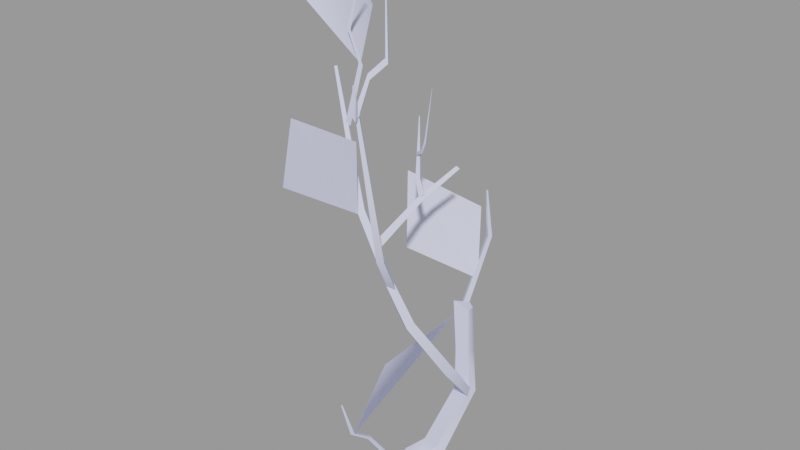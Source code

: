 # Source: shrub_02a.blend  (saved by Blender 2.92.15; exported with 4.5.12 LTS)
import bpy
from mathutils import Matrix  # noqa: F401  (used for matrix-valued properties, if any)

bpy.ops.wm.read_factory_settings(use_empty=True)
scene = bpy.context.scene
scene.name = 'shrub_02a.qc'

# ---- collections
col_shrub_02a = bpy.data.collections.new('shrub_02a'); scene.collection.children.link(col_shrub_02a)

# ---- materials (node trees are filled in below, after node groups)
mat_shrub_01a = bpy.data.materials.new('Shrub_01a')
mat_shrub_01a.use_transparent_shadow = False
mat_shrub_01a.diffuse_color = (0.702, 0.7379, 0.9965, 1.0)

# ---- material node trees

# ---- meshes
me_shrub_02a_reference = bpy.data.meshes.new('shrub_02a_reference')
me_shrub_02a_reference.from_pydata([(1.998, -4.468, 58.41), (1.86, -4.679, 57.69), (1.283, -4.799, 58.43), (-3.209, 1.839, 61.34), (-5.167, 1.618, 53.3), (-5.754, 1.733, 53.31), (-3.632, 1.921, 61.52), (-5.167, 1.681, 65.54), (-4.834, 1.612, 65.55), (-3.038, 1.698, 73.24), (-2.862, 1.68, 73.22), (1.203, 8.636, 50.49), (1.884, 8.678, 57.78), (1.894, 8.717, 57.76), (1.102, 8.224, 50.67), (0.3239, 9.152, 49.0), (0.2465, 8.698, 49.18), (-0.8936, 9.681, 48.27), (-0.9491, 9.178, 48.46), (3.158, 12.29, 46.63), (3.672, 12.35, 46.36), (3.21, 12.75, 45.94), (2.346, -5.431, 58.34), (2.261, -6.01, 62.34), (2.598, -5.802, 62.3), (1.827, -5.718, 58.37), (2.058, 13.95, 25.51), (5.757, 12.56, 19.55), (4.524, 14.02, 24.88), (3.6, 12.62, 18.96), (7.159, 11.24, 14.26), (4.639, 11.18, 13.8), (5.599, 6.16, 6.934), (2.669, 7.152, 6.275), (4.34, 4.131, 5.483), (0.7672, 5.34, 4.68), (3.868, 1.954, 4.778), (0.2575, 3.282, 3.461), (3.607, -4.539, 0.0), (1.058, -0.8759, 2.277), (1.73, -3.369, 0.0), (0.6344, -0.9604, 0.0), (-0.1905, 0.2572, 0.7667), (3.086, -1.701, 2.837), (5.793, -2.129, 0.0), (5.928, 1.367, 3.199), (6.0, 3.895, 3.748), (6.152, 6.836, 5.49), (7.246, 12.56, 13.59), (5.888, 13.79, 19.19), (4.39, 15.26, 24.65), (3.28, 1.76, 0.0), (3.068, 2.552, 0.0), (4.995, 0.1996, 0.0), (5.093, 1.861, 0.9713), (5.553, 2.765, 2.171), (5.092, 5.253, 1.965), (4.964, 7.669, 4.439), (6.029, 13.19, 13.03), (4.876, 14.44, 18.71), (3.331, 15.99, 24.76), (3.036, 5.049, 2.159), (2.302, -5.724, 57.84), (-1.089, -1.856, 43.85), (-2.266, -11.27, 58.9), (-5.37, -10.08, 49.1), (-1.609, -1.384, 53.03), (-1.092, -1.798, 43.87), (-1.612, -1.326, 53.05), (-2.269, -11.22, 58.92), (-5.373, -10.02, 49.12), (-2.927, -1.368, 9.337), (3.164, 12.52, 24.25), (0.9154, 0.7173, 21.3), (-4.845, 8.511, 13.79), (-2.986, -1.335, 9.307), (-4.904, 8.545, 13.76), (3.105, 12.55, 24.22), (1.266, 20.6, 25.79), (1.239, 20.54, 25.78), (-6.555, 14.22, 30.72), (-6.528, 14.29, 30.73), (-7.564, 15.64, 41.73), (-7.538, 15.7, 41.74), (-1.44, 24.65, 34.77), (-1.467, 24.59, 34.76), (-0.09003, 8.967, 45.1), (-1.667, 10.86, 52.59), (-1.636, 10.74, 52.73), (-0.4448, 9.631, 44.62), (1.552, 7.828, 43.77), (1.228, 8.445, 42.92), (-2.984, 1.519, 73.36), (-5.095, 1.329, 65.72), (-3.529, 1.483, 61.69), (-5.585, 1.115, 53.57), (1.543, 7.358, 42.91), (0.8381, 7.283, 43.27), (2.158, -1.505, 40.07), (1.243, -1.62, 40.57), (0.4584, 8.763, 48.82), (-0.9021, 9.337, 47.95), (1.353, 8.23, 50.45), (1.911, 8.676, 57.75), (3.332, -1.046, 63.85), (2.211, -0.2824, 77.4), (2.179, -0.2408, 77.39), (3.544, -1.442, 63.91), (2.553, -3.456, 62.36), (2.307, -3.031, 62.28), (1.693, -4.253, 58.23), (1.981, -4.746, 58.29), (4.523, -5.607, 50.06), (3.998, -5.026, 50.25), (6.302, -5.798, 42.26), (7.065, -6.469, 41.83), (4.515, -1.264, 34.68), (3.852, -0.555, 35.19), (-1.743, 10.7, 52.63), (-0.7308, 8.829, 44.96), (0.9961, 7.411, 43.22), (0.8566, 0.7503, 21.27), (0.8931, 7.918, 42.33), (1.321, -0.7847, 39.33), (-8.577, 3.298, 59.75), (-1.639, -0.9288, 43.21), (-8.858, 3.055, 59.7), (-1.18, -0.2438, 43.66), (3.775, -0.7084, 35.1), (3.316, -1.533, 34.71), (5.437, 0.8165, 29.61), (5.046, -0.1786, 29.04), (8.802, 3.612, 23.92), (8.385, 2.699, 23.01), (4.979, 11.08, 14.05), (5.793, 11.79, 15.04), (-3.635, 1.949, 61.5), (-3.63, 1.894, 61.54), (-11.48, -0.5732, 69.86), (-11.48, -0.5184, 69.82), (-13.16, 7.547, 77.63), (-13.17, 7.602, 77.59), (-8.354, 9.632, 66.07), (10.07, 3.213, 23.61), (7.035, 11.72, 14.29), (6.418, -0.06809, 30.35), (4.478, -1.618, 36.06), (-0.6261, -1.14, 44.31), (-8.409, 2.979, 59.95), (-8.69, 2.736, 59.91), (-1.09, -1.827, 43.86), (4.015, -2.444, 35.66), (6.03, -1.061, 29.78), (9.65, 2.295, 22.71), (6.979, 11.35, 12.94), (-8.35, 9.577, 66.11), (1.441, 15.75, 21.48), (3.785, 13.27, 19.86), (4.41, 13.23, 20.77), (0.7349, 16.49, 21.07), (0.906, 19.92, 26.21), (0.2331, 20.51, 25.89), (0.3708, 24.09, 30.93), (-0.2687, 24.52, 30.7), (-0.0286, 23.81, 38.04), (-0.2675, 23.98, 38.01), (-3.46, -1.565, 9.041), (-3.97, -2.517, 14.26), (-4.15, -2.598, 14.17), (-2.957, -1.351, 9.322), (-1.608, 0.5287, 8.233), (-2.087, 0.4403, 7.75), (1.139, 3.097, 3.671), (0.5771, 3.005, 3.056), (-4.155, -2.428, 14.23), (-3.482, -1.15, 9.345), (-2.107, 0.9122, 8.075), (0.5204, 3.526, 3.506), (0.5822, 24.73, 30.64), (0.03139, 24.06, 38.0), (1.252, 20.57, 25.79), (1.923, 16.41, 20.93), (4.924, 13.61, 20.02), (3.627, -1.614, 34.65), (6.129, -6.783, 41.75), (3.744, -5.785, 50.23), (1.36, -4.787, 58.72), (2.145, -3.319, 62.98), (3.093, -1.403, 64.49), (2.195, -0.2533, 77.49)], [], [(0, 1, 2), (3, 4, 5), (3, 5, 6), (7, 3, 6), (7, 8, 3), (8, 7, 9), (8, 9, 10), (11, 12, 13), (11, 14, 12), (15, 14, 11), (15, 16, 14), (17, 16, 15), (17, 18, 16), (19, 20, 21), (22, 23, 24), (22, 25, 23), (26, 27, 28), (26, 29, 27), (29, 30, 27), (29, 31, 30), (31, 32, 30), (31, 33, 32), (33, 34, 32), (33, 35, 34), (35, 36, 34), (35, 37, 36), (38, 39, 40), (41, 40, 39), (41, 39, 42), (42, 39, 37), (37, 39, 43), (37, 43, 36), (36, 43, 44), (36, 44, 45), (36, 45, 46), (36, 46, 34), (46, 32, 34), (46, 47, 32), (30, 32, 47), (30, 47, 48), (48, 27, 30), (48, 49, 27), (49, 28, 27), (49, 50, 28), (38, 43, 39), (38, 44, 43), (41, 42, 51), (37, 51, 42), (37, 52, 51), (52, 53, 51), (52, 54, 53), (54, 44, 53), (54, 45, 44), (54, 55, 45), (46, 45, 55), (46, 55, 56), (56, 47, 46), (56, 57, 47), (48, 47, 57), (48, 57, 58), (58, 49, 48), (58, 59, 49), (59, 50, 49), (59, 60, 50), (56, 61, 57), (54, 56, 55), (54, 52, 56), (56, 52, 61), (37, 61, 52), (37, 35, 61), (57, 61, 35), (57, 35, 33), (58, 57, 33), (58, 33, 31), (59, 58, 31), (59, 31, 29), (60, 59, 29), (60, 29, 26), (62, 22, 24), (62, 0, 22), (62, 1, 0), (62, 2, 1), (62, 25, 2), (63, 64, 65), (63, 66, 64), (67, 66, 63), (67, 68, 66), (68, 64, 66), (68, 69, 64), (67, 63, 65), (67, 65, 70), (70, 65, 64), (70, 64, 69), (67, 70, 69), (67, 69, 68), (71, 72, 73), (71, 74, 72), (75, 74, 71), (75, 76, 74), (76, 72, 74), (76, 77, 72), (78, 79, 80), (78, 80, 81), (81, 80, 82), (81, 82, 83), (78, 81, 83), (78, 83, 84), (79, 82, 80), (79, 85, 82), (78, 85, 79), (78, 84, 85), (84, 82, 85), (84, 83, 82), (86, 87, 88), (86, 89, 87), (90, 89, 86), (90, 91, 89), (10, 92, 93), (10, 93, 8), (94, 8, 93), (94, 3, 8), (94, 4, 3), (94, 95, 4), (19, 96, 20), (19, 97, 96), (97, 98, 96), (97, 99, 98), (100, 101, 17), (100, 17, 15), (102, 100, 15), (102, 15, 11), (11, 103, 102), (11, 13, 103), (104, 105, 106), (104, 106, 107), (104, 107, 108), (104, 108, 109), (108, 110, 109), (108, 111, 110), (110, 111, 112), (110, 112, 113), (114, 113, 112), (114, 112, 115), (114, 115, 116), (114, 116, 117), (7, 92, 9), (7, 93, 92), (7, 94, 93), (7, 6, 94), (5, 94, 6), (5, 95, 94), (89, 118, 87), (89, 119, 118), (119, 89, 91), (119, 91, 120), (75, 71, 73), (75, 73, 121), (121, 73, 72), (121, 72, 77), (75, 121, 77), (75, 77, 76), (0, 25, 22), (0, 2, 25), (60, 28, 50), (60, 26, 28), (25, 24, 23), (25, 62, 24), (20, 122, 21), (20, 96, 122), (98, 122, 96), (98, 123, 122), (124, 125, 126), (124, 127, 125), (128, 125, 127), (128, 129, 125), (130, 129, 128), (130, 131, 129), (132, 131, 130), (132, 133, 131), (132, 134, 133), (132, 135, 134), (21, 97, 19), (21, 122, 97), (97, 122, 123), (97, 123, 99), (136, 137, 138), (136, 138, 139), (139, 138, 140), (139, 140, 141), (136, 139, 141), (136, 141, 142), (143, 144, 135), (143, 135, 132), (130, 143, 132), (130, 145, 143), (146, 145, 130), (146, 130, 128), (128, 147, 146), (128, 127, 147), (148, 147, 127), (148, 127, 124), (149, 147, 148), (149, 150, 147), (147, 150, 151), (147, 151, 146), (146, 151, 152), (146, 152, 145), (145, 152, 153), (145, 153, 143), (144, 143, 153), (144, 153, 154), (86, 88, 118), (86, 118, 119), (119, 90, 86), (119, 120, 90), (142, 141, 140), (142, 140, 155), (136, 142, 155), (136, 155, 137), (137, 155, 140), (137, 140, 138), (156, 157, 158), (156, 159, 157), (159, 156, 160), (159, 160, 161), (162, 161, 160), (162, 163, 161), (164, 163, 162), (164, 165, 163), (166, 167, 168), (166, 169, 167), (166, 170, 169), (166, 171, 170), (171, 172, 170), (171, 173, 172), (166, 168, 174), (166, 174, 175), (175, 171, 166), (175, 176, 171), (176, 173, 171), (176, 177, 173), (178, 179, 164), (178, 164, 162), (178, 162, 160), (178, 160, 180), (156, 180, 160), (156, 181, 180), (181, 156, 158), (181, 158, 182), (178, 165, 179), (178, 163, 165), (163, 178, 180), (163, 180, 161), (181, 161, 180), (181, 159, 161), (159, 181, 182), (159, 182, 157), (174, 167, 169), (174, 169, 175), (170, 175, 169), (170, 176, 175), (172, 176, 170), (172, 177, 176), (100, 18, 101), (100, 16, 18), (102, 16, 100), (102, 14, 16), (14, 102, 103), (14, 103, 12), (115, 183, 116), (115, 184, 183), (115, 185, 184), (115, 112, 185), (111, 185, 112), (111, 186, 185), (186, 111, 108), (186, 108, 187), (187, 108, 107), (187, 107, 188), (189, 188, 107), (106, 189, 107), (126, 150, 149), (126, 125, 150), (150, 125, 129), (150, 129, 151), (151, 129, 131), (151, 131, 152), (152, 131, 133), (152, 133, 153), (134, 153, 133), (134, 154, 153), (189, 105, 188), (105, 104, 188), (104, 187, 188), (104, 109, 187), (109, 186, 187), (109, 110, 186), (110, 185, 186), (110, 113, 185), (114, 185, 113), (114, 184, 185), (117, 184, 114), (117, 183, 184)])
me_shrub_02a_reference.polygons.foreach_set('use_smooth', [True] * 303)
_k = set([(0, 1), (0, 2), (0, 22), (1, 2), (1, 62), (2, 25), (3, 4), (3, 5), (3, 8), (4, 94), (5, 6), (6, 7), (7, 9), (8, 10), (11, 13), (11, 15), (11, 103), (12, 14), (14, 16), (15, 17), (16, 18), (17, 100), (19, 20), (19, 21), (19, 97), (20, 21), (20, 96), (21, 122), (22, 24), (22, 25), (23, 24), (23, 25), (24, 62), (25, 62), (26, 28), (26, 29), (26, 60), (27, 28), (27, 30), (28, 50), (29, 31), (30, 32), (31, 33), (32, 34), (33, 35), (35, 37), (37, 42), (38, 39), (38, 43), (41, 42), (43, 44), (44, 45), (45, 46), (46, 47), (47, 48), (48, 49), (50, 60), (56, 57), (57, 58), (58, 59), (59, 60), (63, 65), (63, 67), (64, 65), (64, 69), (67, 68), (68, 69), (71, 73), (71, 75), (72, 73), (72, 77), (75, 76), (76, 77), (78, 79), (78, 84), (79, 80), (80, 82), (82, 83), (83, 84), (86, 88), (86, 90), (86, 118), (87, 89), (89, 91), (90, 119), (92, 93), (93, 94), (94, 95), (96, 98), (97, 98), (97, 99), (100, 101), (100, 102), (102, 103), (104, 105), (104, 106), (104, 109), (105, 188), (106, 107), (107, 108), (107, 189), (108, 111), (109, 110), (110, 113), (111, 112), (112, 115), (113, 114), (114, 117), (115, 116), (118, 119), (119, 120), (122, 123), (124, 125), (124, 127), (125, 126), (125, 129), (126, 150), (127, 128), (127, 148), (128, 130), (129, 131), (130, 132), (131, 133), (132, 134), (132, 135), (133, 134), (135, 143), (136, 137), (136, 142), (137, 138), (138, 140), (140, 141), (141, 142), (143, 144), (143, 145), (144, 153), (145, 146), (146, 147), (147, 148), (147, 149), (149, 150), (150, 151), (151, 152), (152, 153), (153, 154), (156, 158), (156, 160), (157, 159), (159, 161), (160, 162), (161, 163), (162, 164), (163, 165), (164, 178), (166, 168), (166, 171), (166, 174), (167, 169), (169, 170), (170, 172), (171, 172), (171, 173), (173, 176), (174, 175), (175, 176), (176, 177), (178, 179), (178, 180), (180, 181), (181, 182), (183, 184), (184, 185), (185, 186), (186, 187), (187, 188), (188, 189)])
me_shrub_02a_reference.attributes.new('sharp_edge', 'BOOLEAN', 'EDGE').data.foreach_set('value', [ (min(e.vertices), max(e.vertices)) in _k for e in me_shrub_02a_reference.edges])
_uv = me_shrub_02a_reference.uv_layers.new(name='UVMap')
_uv.uv.foreach_set('vector', [0.2409, 0.4155, 0.2409, 0.4155, 0.241, 0.4155, 0.2412, 0.4154, 0.2413, 0.4155, 0.2413, 0.4155, 0.2412, 0.4154, 0.2413, 0.4155, 0.2412, 0.4154, 0.2413, 0.4154, 0.2412, 0.4154, 0.2412, 0.4154, 0.2413, 0.4154, 0.2413, 0.4154, 0.2412, 0.4154, 0.2413, 0.4154, 0.2413, 0.4154, 0.2412, 0.4153, 0.2413, 0.4154, 0.2412, 0.4153, 0.2412, 0.4153, 0.241, 0.4156, 0.2409, 0.4155, 0.2409, 0.4155, 0.241, 0.4156, 0.241, 0.4156, 0.2409, 0.4155, 0.241, 0.4156, 0.241, 0.4156, 0.241, 0.4156, 0.241, 0.4156, 0.241, 0.4156, 0.241, 0.4156, 0.2411, 0.4156, 0.241, 0.4156, 0.241, 0.4156, 0.2411, 0.4156, 0.2411, 0.4156, 0.241, 0.4156, 0.2409, 0.4156, 0.2408, 0.4156, 0.2409, 0.4156, 0.2409, 0.4155, 0.2409, 0.4154, 0.2409, 0.4154, 0.2409, 0.4155, 0.2409, 0.4155, 0.2409, 0.4154, 0.2409, 0.4159, 0.2407, 0.416, 0.2408, 0.4159, 0.2409, 0.4159, 0.2408, 0.416, 0.2407, 0.416, 0.2408, 0.416, 0.2407, 0.416, 0.2407, 0.416, 0.2408, 0.416, 0.2408, 0.416, 0.2407, 0.416, 0.2408, 0.416, 0.2407, 0.4161, 0.2407, 0.416, 0.2408, 0.416, 0.2409, 0.4161, 0.2407, 0.4161, 0.2409, 0.4161, 0.2408, 0.4161, 0.2407, 0.4161, 0.2409, 0.4161, 0.241, 0.4162, 0.2408, 0.4161, 0.241, 0.4162, 0.2408, 0.4162, 0.2408, 0.4161, 0.241, 0.4162, 0.241, 0.4162, 0.2408, 0.4162, 0.2408, 0.4162, 0.241, 0.4162, 0.2409, 0.4162, 0.241, 0.4162, 0.2409, 0.4162, 0.241, 0.4162, 0.241, 0.4162, 0.241, 0.4162, 0.241, 0.4162, 0.241, 0.4162, 0.241, 0.4162, 0.241, 0.4162, 0.241, 0.4162, 0.241, 0.4162, 0.2409, 0.4162, 0.241, 0.4162, 0.2409, 0.4162, 0.2408, 0.4162, 0.2408, 0.4162, 0.2409, 0.4162, 0.2407, 0.4162, 0.2408, 0.4162, 0.2407, 0.4162, 0.2407, 0.4162, 0.2408, 0.4162, 0.2407, 0.4162, 0.2407, 0.4162, 0.2408, 0.4162, 0.2407, 0.4162, 0.2408, 0.4161, 0.2407, 0.4162, 0.2407, 0.4161, 0.2408, 0.4161, 0.2407, 0.4162, 0.2407, 0.4161, 0.2407, 0.4161, 0.2407, 0.416, 0.2407, 0.4161, 0.2407, 0.4161, 0.2407, 0.416, 0.2407, 0.4161, 0.2407, 0.416, 0.2407, 0.416, 0.2407, 0.416, 0.2407, 0.416, 0.2407, 0.416, 0.2407, 0.416, 0.2407, 0.416, 0.2407, 0.416, 0.2408, 0.4159, 0.2407, 0.416, 0.2407, 0.416, 0.2408, 0.4159, 0.2408, 0.4159, 0.2408, 0.4162, 0.2409, 0.4162, 0.241, 0.4162, 0.2408, 0.4162, 0.2407, 0.4162, 0.2409, 0.4162, 0.241, 0.4162, 0.241, 0.4162, 0.2409, 0.4162, 0.241, 0.4162, 0.2409, 0.4162, 0.241, 0.4162, 0.241, 0.4162, 0.2409, 0.4162, 0.2409, 0.4162, 0.2409, 0.4162, 0.2408, 0.4162, 0.2409, 0.4162, 0.2409, 0.4162, 0.2408, 0.4162, 0.2408, 0.4162, 0.2408, 0.4162, 0.2407, 0.4162, 0.2408, 0.4162, 0.2408, 0.4162, 0.2407, 0.4162, 0.2407, 0.4162, 0.2408, 0.4162, 0.2407, 0.4162, 0.2407, 0.4162, 0.2407, 0.4162, 0.2407, 0.4162, 0.2407, 0.4162, 0.2407, 0.4162, 0.2407, 0.4162, 0.2408, 0.4162, 0.2408, 0.4162, 0.2407, 0.4161, 0.2407, 0.4162, 0.2408, 0.4162, 0.2408, 0.4162, 0.2407, 0.4161, 0.2407, 0.416, 0.2407, 0.4161, 0.2408, 0.4162, 0.2407, 0.416, 0.2408, 0.4162, 0.2407, 0.416, 0.2407, 0.416, 0.2407, 0.416, 0.2407, 0.416, 0.2407, 0.416, 0.2408, 0.416, 0.2407, 0.416, 0.2408, 0.416, 0.2408, 0.4159, 0.2407, 0.416, 0.2408, 0.416, 0.2409, 0.4159, 0.2408, 0.4159, 0.2408, 0.4162, 0.2409, 0.4162, 0.2408, 0.4162, 0.2408, 0.4162, 0.2408, 0.4162, 0.2407, 0.4162, 0.2408, 0.4162, 0.2409, 0.4162, 0.2408, 0.4162, 0.2408, 0.4162, 0.2409, 0.4162, 0.2409, 0.4162, 0.241, 0.4162, 0.2409, 0.4162, 0.2409, 0.4162, 0.241, 0.4162, 0.241, 0.4162, 0.2409, 0.4162, 0.2408, 0.4162, 0.2409, 0.4162, 0.241, 0.4162, 0.2408, 0.4162, 0.241, 0.4162, 0.2409, 0.4161, 0.2407, 0.416, 0.2408, 0.4162, 0.2409, 0.4161, 0.2407, 0.416, 0.2409, 0.4161, 0.2408, 0.416, 0.2408, 0.416, 0.2407, 0.416, 0.2408, 0.416, 0.2408, 0.416, 0.2408, 0.416, 0.2408, 0.416, 0.2409, 0.4159, 0.2408, 0.416, 0.2408, 0.416, 0.2409, 0.4159, 0.2408, 0.416, 0.2409, 0.4159, 0.2409, 0.4155, 0.2409, 0.4155, 0.2409, 0.4154, 0.2409, 0.4155, 0.2409, 0.4155, 0.2409, 0.4155, 0.2409, 0.4155, 0.2409, 0.4155, 0.2409, 0.4155, 0.2409, 0.4155, 0.241, 0.4155, 0.2409, 0.4155, 0.2409, 0.4155, 0.2409, 0.4155, 0.241, 0.4155, 0.5656, 0.3342, 0.5475, 0.5558, 0.5057, 0.4383, 0.5656, 0.3342, 0.6167, 0.4543, 0.5475, 0.5558, 0.5655, 0.3341, 0.6167, 0.4543, 0.5656, 0.3342, 0.5655, 0.3341, 0.6166, 0.4543, 0.6167, 0.4543, 0.6166, 0.4543, 0.5475, 0.5558, 0.6167, 0.4543, 0.6166, 0.4543, 0.5474, 0.5557, 0.5475, 0.5558, 0.5655, 0.3341, 0.5656, 0.3342, 0.5057, 0.4383, 0.5655, 0.3341, 0.5057, 0.4383, 0.5056, 0.4383, 0.5056, 0.4383, 0.5057, 0.4383, 0.5475, 0.5558, 0.5056, 0.4383, 0.5475, 0.5558, 0.5474, 0.5557, 0.5655, 0.3341, 0.5056, 0.4383, 0.5474, 0.5557, 0.5655, 0.3341, 0.5474, 0.5557, 0.6166, 0.4543, 0.6709, 0.5826, 0.689, 0.8042, 0.7412, 0.6867, 0.6709, 0.5826, 0.6198, 0.7027, 0.689, 0.8042, 0.671, 0.5825, 0.6198, 0.7027, 0.6709, 0.5826, 0.671, 0.5825, 0.6199, 0.7027, 0.6198, 0.7027, 0.6199, 0.7027, 0.689, 0.8042, 0.6198, 0.7027, 0.6199, 0.7027, 0.6891, 0.8042, 0.689, 0.8042, 0.671, 0.774, 0.6709, 0.7741, 0.7412, 0.8782, 0.671, 0.774, 0.7412, 0.8782, 0.7412, 0.8782, 0.7412, 0.8782, 0.7412, 0.8782, 0.689, 0.9957, 0.7412, 0.8782, 0.689, 0.9957, 0.6891, 0.9956, 0.671, 0.774, 0.7412, 0.8782, 0.6891, 0.9956, 0.671, 0.774, 0.6891, 0.9956, 0.6199, 0.8942, 0.6709, 0.7741, 0.689, 0.9957, 0.7412, 0.8782, 0.6709, 0.7741, 0.6198, 0.8942, 0.689, 0.9957, 0.671, 0.774, 0.6198, 0.8942, 0.6709, 0.7741, 0.671, 0.774, 0.6199, 0.8942, 0.6198, 0.8942, 0.6199, 0.8942, 0.689, 0.9957, 0.6198, 0.8942, 0.6199, 0.8942, 0.6891, 0.9956, 0.689, 0.9957, 0.241, 0.4156, 0.2411, 0.4155, 0.2411, 0.4155, 0.241, 0.4156, 0.2411, 0.4156, 0.2411, 0.4155, 0.241, 0.4157, 0.2411, 0.4156, 0.241, 0.4156, 0.241, 0.4157, 0.241, 0.4157, 0.2411, 0.4156, 0.2412, 0.4153, 0.2412, 0.4153, 0.2413, 0.4154, 0.2412, 0.4153, 0.2413, 0.4154, 0.2413, 0.4154, 0.2412, 0.4154, 0.2413, 0.4154, 0.2413, 0.4154, 0.2412, 0.4154, 0.2412, 0.4154, 0.2413, 0.4154, 0.2412, 0.4154, 0.2413, 0.4155, 0.2412, 0.4154, 0.2412, 0.4154, 0.2413, 0.4155, 0.2413, 0.4155, 0.2409, 0.4156, 0.241, 0.4157, 0.2408, 0.4156, 0.2409, 0.4156, 0.241, 0.4157, 0.241, 0.4157, 0.241, 0.4157, 0.2409, 0.4157, 0.241, 0.4157, 0.241, 0.4157, 0.241, 0.4157, 0.2409, 0.4157, 0.241, 0.4156, 0.2411, 0.4156, 0.2411, 0.4156, 0.241, 0.4156, 0.2411, 0.4156, 0.241, 0.4156, 0.241, 0.4156, 0.241, 0.4156, 0.241, 0.4156, 0.241, 0.4156, 0.241, 0.4156, 0.241, 0.4156, 0.241, 0.4156, 0.2409, 0.4155, 0.241, 0.4156, 0.241, 0.4156, 0.2409, 0.4155, 0.2409, 0.4155, 0.2409, 0.4154, 0.2409, 0.4152, 0.2409, 0.4152, 0.2409, 0.4154, 0.2409, 0.4152, 0.2409, 0.4154, 0.2409, 0.4154, 0.2409, 0.4154, 0.2409, 0.4154, 0.2409, 0.4154, 0.2409, 0.4154, 0.2409, 0.4154, 0.2409, 0.4154, 0.2409, 0.4155, 0.2409, 0.4154, 0.2409, 0.4154, 0.2409, 0.4155, 0.2409, 0.4155, 0.2409, 0.4155, 0.2409, 0.4155, 0.2408, 0.4156, 0.2409, 0.4155, 0.2408, 0.4156, 0.2408, 0.4156, 0.2407, 0.4157, 0.2408, 0.4156, 0.2408, 0.4156, 0.2407, 0.4157, 0.2408, 0.4156, 0.2407, 0.4157, 0.2407, 0.4157, 0.2407, 0.4157, 0.2408, 0.4158, 0.2407, 0.4157, 0.2408, 0.4158, 0.2408, 0.4158, 0.2413, 0.4154, 0.2412, 0.4153, 0.2412, 0.4153, 0.2413, 0.4154, 0.2413, 0.4154, 0.2412, 0.4153, 0.2413, 0.4154, 0.2412, 0.4154, 0.2413, 0.4154, 0.2413, 0.4154, 0.2412, 0.4154, 0.2412, 0.4154, 0.2413, 0.4155, 0.2412, 0.4154, 0.2412, 0.4154, 0.2413, 0.4155, 0.2413, 0.4155, 0.2412, 0.4154, 0.2411, 0.4156, 0.2411, 0.4155, 0.2411, 0.4155, 0.2411, 0.4156, 0.2411, 0.4156, 0.2411, 0.4155, 0.2411, 0.4156, 0.2411, 0.4156, 0.241, 0.4157, 0.2411, 0.4156, 0.241, 0.4157, 0.241, 0.4157, 0.671, 0.5825, 0.6709, 0.5826, 0.7412, 0.6867, 0.671, 0.5825, 0.7412, 0.6867, 0.7412, 0.6867, 0.7412, 0.6867, 0.7412, 0.6867, 0.689, 0.8042, 0.7412, 0.6867, 0.689, 0.8042, 0.6891, 0.8042, 0.671, 0.5825, 0.7412, 0.6867, 0.6891, 0.8042, 0.671, 0.5825, 0.6891, 0.8042, 0.6199, 0.7027, 0.2409, 0.4155, 0.2409, 0.4155, 0.2409, 0.4155, 0.2409, 0.4155, 0.241, 0.4155, 0.2409, 0.4155, 0.2409, 0.4159, 0.2408, 0.4159, 0.2408, 0.4159, 0.2409, 0.4159, 0.2409, 0.4159, 0.2408, 0.4159, 0.2409, 0.4155, 0.2409, 0.4154, 0.2409, 0.4154, 0.2409, 0.4155, 0.2409, 0.4155, 0.2409, 0.4154, 0.2408, 0.4156, 0.241, 0.4157, 0.2409, 0.4156, 0.2408, 0.4156, 0.241, 0.4157, 0.241, 0.4157, 0.2409, 0.4157, 0.241, 0.4157, 0.241, 0.4157, 0.2409, 0.4157, 0.241, 0.4157, 0.241, 0.4157, 0.2415, 0.4154, 0.2411, 0.4157, 0.2415, 0.4154, 0.2415, 0.4154, 0.2411, 0.4157, 0.2411, 0.4157, 0.2408, 0.4158, 0.2411, 0.4157, 0.2411, 0.4157, 0.2408, 0.4158, 0.2409, 0.4158, 0.2411, 0.4157, 0.2408, 0.4158, 0.2409, 0.4158, 0.2408, 0.4158, 0.2408, 0.4158, 0.2408, 0.4158, 0.2409, 0.4158, 0.2406, 0.4159, 0.2408, 0.4158, 0.2408, 0.4158, 0.2406, 0.4159, 0.2406, 0.4159, 0.2408, 0.4158, 0.2406, 0.4159, 0.2408, 0.416, 0.2406, 0.4159, 0.2406, 0.4159, 0.2407, 0.416, 0.2408, 0.416, 0.2409, 0.4156, 0.241, 0.4157, 0.2409, 0.4156, 0.2409, 0.4156, 0.241, 0.4157, 0.241, 0.4157, 0.241, 0.4157, 0.241, 0.4157, 0.241, 0.4157, 0.241, 0.4157, 0.241, 0.4157, 0.241, 0.4157, 0.7691, 0.7714, 0.769, 0.7715, 0.8393, 0.8756, 0.7691, 0.7714, 0.8393, 0.8756, 0.8394, 0.8756, 0.8394, 0.8756, 0.8393, 0.8756, 0.7872, 0.9931, 0.8394, 0.8756, 0.7872, 0.9931, 0.7873, 0.9931, 0.7691, 0.7714, 0.8394, 0.8756, 0.7873, 0.9931, 0.7691, 0.7714, 0.7873, 0.9931, 0.7181, 0.8916, 0.2405, 0.4159, 0.2407, 0.416, 0.2407, 0.416, 0.2405, 0.4159, 0.2407, 0.416, 0.2406, 0.4159, 0.2408, 0.4158, 0.2405, 0.4159, 0.2406, 0.4159, 0.2408, 0.4158, 0.2407, 0.4158, 0.2405, 0.4159, 0.2408, 0.4157, 0.2407, 0.4158, 0.2408, 0.4158, 0.2408, 0.4157, 0.2408, 0.4158, 0.2408, 0.4158, 0.2408, 0.4158, 0.2411, 0.4156, 0.2408, 0.4157, 0.2408, 0.4158, 0.2411, 0.4157, 0.2411, 0.4156, 0.2415, 0.4154, 0.2411, 0.4156, 0.2411, 0.4157, 0.2415, 0.4154, 0.2411, 0.4157, 0.2415, 0.4154, 0.2415, 0.4154, 0.2411, 0.4156, 0.2415, 0.4154, 0.2415, 0.4154, 0.2411, 0.4157, 0.2411, 0.4156, 0.2411, 0.4156, 0.2411, 0.4157, 0.2408, 0.4158, 0.2411, 0.4156, 0.2408, 0.4158, 0.2408, 0.4157, 0.2408, 0.4157, 0.2408, 0.4158, 0.2407, 0.4158, 0.2408, 0.4157, 0.2407, 0.4158, 0.2407, 0.4158, 0.2407, 0.4158, 0.2407, 0.4158, 0.2405, 0.4159, 0.2407, 0.4158, 0.2405, 0.4159, 0.2405, 0.4159, 0.2407, 0.416, 0.2405, 0.4159, 0.2405, 0.4159, 0.2407, 0.416, 0.2405, 0.4159, 0.2407, 0.416, 0.241, 0.4156, 0.2411, 0.4155, 0.2411, 0.4155, 0.241, 0.4156, 0.2411, 0.4155, 0.2411, 0.4156, 0.2411, 0.4156, 0.241, 0.4157, 0.241, 0.4156, 0.2411, 0.4156, 0.241, 0.4157, 0.241, 0.4157, 0.7181, 0.8916, 0.7873, 0.9931, 0.7872, 0.9931, 0.7181, 0.8916, 0.7872, 0.9931, 0.718, 0.8916, 0.7691, 0.7714, 0.7181, 0.8916, 0.718, 0.8916, 0.7691, 0.7714, 0.718, 0.8916, 0.769, 0.7715, 0.769, 0.7715, 0.718, 0.8916, 0.7872, 0.9931, 0.769, 0.7715, 0.7872, 0.9931, 0.8393, 0.8756, 0.241, 0.4159, 0.2408, 0.416, 0.2408, 0.4159, 0.241, 0.4159, 0.241, 0.4159, 0.2408, 0.416, 0.241, 0.4159, 0.241, 0.4159, 0.241, 0.4159, 0.241, 0.4159, 0.241, 0.4159, 0.241, 0.4159, 0.241, 0.4158, 0.241, 0.4159, 0.241, 0.4159, 0.241, 0.4158, 0.2411, 0.4158, 0.241, 0.4159, 0.241, 0.4157, 0.2411, 0.4158, 0.241, 0.4158, 0.241, 0.4157, 0.2411, 0.4157, 0.2411, 0.4158, 0.2412, 0.4161, 0.2412, 0.416, 0.2413, 0.416, 0.2412, 0.4161, 0.2412, 0.4161, 0.2412, 0.416, 0.2412, 0.4161, 0.2411, 0.4161, 0.2412, 0.4161, 0.2412, 0.4161, 0.2411, 0.4161, 0.2411, 0.4161, 0.2411, 0.4161, 0.241, 0.4162, 0.2411, 0.4161, 0.2411, 0.4161, 0.241, 0.4162, 0.241, 0.4162, 0.2412, 0.4161, 0.2413, 0.416, 0.2413, 0.416, 0.2412, 0.4161, 0.2413, 0.416, 0.2412, 0.4161, 0.2412, 0.4161, 0.2411, 0.4161, 0.2412, 0.4161, 0.2412, 0.4161, 0.2411, 0.4161, 0.2411, 0.4161, 0.2411, 0.4161, 0.241, 0.4162, 0.2411, 0.4161, 0.2411, 0.4161, 0.241, 0.4162, 0.241, 0.4162, 0.241, 0.4158, 0.241, 0.4157, 0.241, 0.4157, 0.241, 0.4158, 0.241, 0.4157, 0.241, 0.4158, 0.241, 0.4158, 0.241, 0.4158, 0.241, 0.4159, 0.241, 0.4158, 0.241, 0.4159, 0.241, 0.4159, 0.241, 0.4159, 0.241, 0.4159, 0.241, 0.4159, 0.241, 0.4159, 0.2409, 0.4159, 0.241, 0.4159, 0.2409, 0.4159, 0.241, 0.4159, 0.2408, 0.4159, 0.2409, 0.4159, 0.2408, 0.4159, 0.2408, 0.416, 0.241, 0.4158, 0.2411, 0.4157, 0.241, 0.4157, 0.241, 0.4158, 0.2411, 0.4158, 0.2411, 0.4157, 0.2411, 0.4158, 0.241, 0.4158, 0.241, 0.4159, 0.2411, 0.4158, 0.241, 0.4159, 0.241, 0.4159, 0.2409, 0.4159, 0.241, 0.4159, 0.241, 0.4159, 0.2409, 0.4159, 0.241, 0.4159, 0.241, 0.4159, 0.241, 0.4159, 0.2409, 0.4159, 0.2408, 0.416, 0.241, 0.4159, 0.2408, 0.416, 0.2408, 0.416, 0.2413, 0.416, 0.2412, 0.416, 0.2412, 0.4161, 0.2413, 0.416, 0.2412, 0.4161, 0.2412, 0.4161, 0.2411, 0.4161, 0.2412, 0.4161, 0.2412, 0.4161, 0.2411, 0.4161, 0.2411, 0.4161, 0.2412, 0.4161, 0.241, 0.4162, 0.2411, 0.4161, 0.2411, 0.4161, 0.241, 0.4162, 0.241, 0.4162, 0.2411, 0.4161, 0.241, 0.4156, 0.2411, 0.4156, 0.2411, 0.4156, 0.241, 0.4156, 0.241, 0.4156, 0.2411, 0.4156, 0.241, 0.4156, 0.241, 0.4156, 0.241, 0.4156, 0.241, 0.4156, 0.241, 0.4156, 0.241, 0.4156, 0.241, 0.4156, 0.241, 0.4156, 0.2409, 0.4155, 0.241, 0.4156, 0.2409, 0.4155, 0.2409, 0.4155, 0.2407, 0.4157, 0.2408, 0.4158, 0.2408, 0.4158, 0.2407, 0.4157, 0.2407, 0.4157, 0.2408, 0.4158, 0.2407, 0.4157, 0.2408, 0.4156, 0.2407, 0.4157, 0.2407, 0.4157, 0.2408, 0.4156, 0.2408, 0.4156, 0.2409, 0.4155, 0.2408, 0.4156, 0.2408, 0.4156, 0.2409, 0.4155, 0.241, 0.4155, 0.2408, 0.4156, 0.241, 0.4155, 0.2409, 0.4155, 0.2409, 0.4154, 0.241, 0.4155, 0.2409, 0.4154, 0.2409, 0.4154, 0.2409, 0.4154, 0.2409, 0.4154, 0.2409, 0.4154, 0.2409, 0.4154, 0.2409, 0.4154, 0.2409, 0.4154, 0.2409, 0.4152, 0.2409, 0.4154, 0.2409, 0.4154, 0.2409, 0.4152, 0.2409, 0.4152, 0.2409, 0.4154, 0.2415, 0.4154, 0.2411, 0.4157, 0.2415, 0.4154, 0.2415, 0.4154, 0.2411, 0.4157, 0.2411, 0.4157, 0.2411, 0.4157, 0.2411, 0.4157, 0.2409, 0.4158, 0.2411, 0.4157, 0.2409, 0.4158, 0.2408, 0.4158, 0.2408, 0.4158, 0.2409, 0.4158, 0.2408, 0.4158, 0.2408, 0.4158, 0.2408, 0.4158, 0.2407, 0.4158, 0.2407, 0.4158, 0.2408, 0.4158, 0.2406, 0.4159, 0.2407, 0.4158, 0.2406, 0.4159, 0.2405, 0.4159, 0.2408, 0.416, 0.2405, 0.4159, 0.2406, 0.4159, 0.2408, 0.416, 0.2407, 0.416, 0.2405, 0.4159, 0.2409, 0.4152, 0.2409, 0.4152, 0.2409, 0.4154, 0.2409, 0.4152, 0.2409, 0.4154, 0.2409, 0.4154, 0.2409, 0.4154, 0.2409, 0.4154, 0.2409, 0.4154, 0.2409, 0.4154, 0.2409, 0.4154, 0.2409, 0.4154, 0.2409, 0.4154, 0.241, 0.4155, 0.2409, 0.4154, 0.2409, 0.4154, 0.2409, 0.4155, 0.241, 0.4155, 0.2409, 0.4155, 0.2408, 0.4156, 0.241, 0.4155, 0.2409, 0.4155, 0.2408, 0.4156, 0.2408, 0.4156, 0.2407, 0.4157, 0.2408, 0.4156, 0.2408, 0.4156, 0.2407, 0.4157, 0.2407, 0.4157, 0.2408, 0.4156, 0.2408, 0.4158, 0.2407, 0.4157, 0.2407, 0.4157, 0.2408, 0.4158, 0.2408, 0.4158, 0.2407, 0.4157])
_uv.active_render = True
_uv = me_shrub_02a_reference.uv_layers.new(name='lightmap')
_uv.uv.foreach_set('vector', [0.9157, 0.7629, 0.9048, 0.7629, 0.9157, 0.752, 0.4464, 0.9434, 0.6657, 0.9434, 0.6657, 0.9326, 0.7768, 0.9296, 0.5576, 0.9296, 0.7768, 0.9187, 0.6677, 0.998, 0.7758, 0.9871, 0.6677, 0.9871, 0.9742, 0.3323, 0.9851, 0.3323, 0.9851, 0.2242, 0.2212, 0.9434, 0.2212, 0.9326, 0.002002, 0.9434, 0.002002, 0.9573, 0.2212, 0.9573, 0.2212, 0.9464, 0.9296, 0.4464, 0.9187, 0.6657, 0.9296, 0.6657, 0.8879, 0.9742, 0.8879, 0.9851, 0.6687, 0.9851, 0.5268, 0.4464, 0.5159, 0.499, 0.5268, 0.499, 0.502, 0.499, 0.5129, 0.499, 0.5129, 0.4464, 0.501, 0.498, 0.5119, 0.4454, 0.501, 0.4454, 0.9048, 0.9157, 0.9157, 0.9157, 0.9157, 0.8909, 0.9147, 0.751, 0.9038, 0.751, 0.9038, 0.7619, 0.3353, 0.999, 0.4434, 0.9881, 0.4434, 0.999, 0.7768, 0.7798, 0.7768, 0.8323, 0.6687, 0.8323, 0.7798, 0.7768, 0.8323, 0.6687, 0.8323, 0.7768, 0.7788, 0.7758, 0.7788, 0.6677, 0.8313, 0.6677, 0.7242, 0.5546, 0.7768, 0.4464, 0.7768, 0.5546, 0.3353, 0.8323, 0.4434, 0.8323, 0.4434, 0.7798, 0.7212, 0.2212, 0.7212, 0.002002, 0.6687, 0.2212, 0.7212, 0.2242, 0.6687, 0.4434, 0.7212, 0.4434, 0.7758, 0.7788, 0.6677, 0.8313, 0.6677, 0.7788, 0.5546, 0.7768, 0.4464, 0.7768, 0.5546, 0.6687, 0.7768, 0.6131, 0.7242, 0.7212, 0.7768, 0.7212, 0.1101, 0.7242, 0.1101, 0.7768, 0.002002, 0.7768, 0.7758, 0.6121, 0.7232, 0.7202, 0.7232, 0.6121, 0.4434, 0.7768, 0.4434, 0.7242, 0.3909, 0.7768, 0.3353, 0.7768, 0.3879, 0.7242, 0.3879, 0.7768, 0.7212, 0.5546, 0.6687, 0.5546, 0.7212, 0.4464, 0.2242, 0.8323, 0.3323, 0.8323, 0.3323, 0.7798, 0.5576, 0.5546, 0.6657, 0.4464, 0.6657, 0.5546, 0.5566, 0.5536, 0.5566, 0.4454, 0.6647, 0.4454, 0.2232, 0.8313, 0.3313, 0.7788, 0.2232, 0.7788, 0.3879, 0.6687, 0.3879, 0.7212, 0.3353, 0.7212, 0.3869, 0.6677, 0.3343, 0.7202, 0.3343, 0.6677, 0.3909, 0.7212, 0.4434, 0.6687, 0.4434, 0.7212, 0.5576, 0.7212, 0.6657, 0.7212, 0.6657, 0.6687, 0.6677, 0.4424, 0.6677, 0.2232, 0.7202, 0.2232, 0.749, 0.4434, 0.749, 0.2242, 0.7242, 0.4434, 0.6657, 0.9742, 0.5576, 0.999, 0.6657, 0.999, 0.7798, 0.8046, 0.8879, 0.8046, 0.8879, 0.7798, 0.4434, 0.9326, 0.3353, 0.9573, 0.4434, 0.9573, 0.4424, 0.9316, 0.3343, 0.9316, 0.3343, 0.9563, 0.6677, 0.5536, 0.6677, 0.4454, 0.7202, 0.4454, 0.5536, 0.6677, 0.4454, 0.6677, 0.4454, 0.7758, 0.5566, 0.6677, 0.5566, 0.7202, 0.6647, 0.6677, 0.3323, 0.6687, 0.2242, 0.7768, 0.3323, 0.7768, 0.9732, 0.3313, 0.9732, 0.2232, 0.9841, 0.2232, 0.4742, 0.5546, 0.4851, 0.502, 0.4851, 0.5546, 0.5546, 0.4464, 0.5546, 0.499, 0.5298, 0.499, 0.4424, 0.6677, 0.3899, 0.7202, 0.3899, 0.6677, 0.001001, 0.7232, 0.001001, 0.7758, 0.1091, 0.7232, 0.8631, 0.749, 0.8879, 0.749, 0.8879, 0.7242, 0.3343, 0.7758, 0.3869, 0.7232, 0.3343, 0.7232, 0.9157, 0.7212, 0.8631, 0.7212, 0.9157, 0.6687, 0.7768, 0.5576, 0.6687, 0.6101, 0.7768, 0.6101, 0.1131, 0.7768, 0.2212, 0.7768, 0.2212, 0.7242, 0.002002, 0.7212, 0.2212, 0.7212, 0.2212, 0.6687, 0.748, 0.2232, 0.7232, 0.4424, 0.7232, 0.2232, 0.5566, 0.998, 0.6647, 0.9732, 0.5566, 0.9732, 0.9851, 0.4464, 0.9851, 0.5546, 0.9603, 0.5546, 0.9603, 0.6657, 0.9851, 0.5576, 0.9851, 0.6657, 0.9593, 0.5536, 0.9841, 0.4454, 0.9593, 0.4454, 0.8601, 0.5546, 0.8076, 0.5546, 0.8601, 0.4464, 0.4424, 0.7232, 0.3899, 0.7758, 0.3899, 0.7232, 0.1121, 0.7232, 0.1121, 0.7758, 0.2202, 0.7232, 0.8591, 0.4454, 0.8066, 0.5536, 0.8066, 0.4454, 0.7212, 0.6131, 0.7212, 0.7212, 0.6687, 0.7212, 0.6677, 0.6091, 0.6677, 0.5566, 0.7758, 0.5566, 0.2232, 0.7758, 0.2232, 0.6677, 0.3313, 0.6677, 0.7202, 0.6121, 0.6677, 0.7202, 0.6677, 0.6121, 0.2202, 0.6677, 0.001001, 0.7202, 0.001001, 0.6677, 0.7202, 0.001001, 0.6677, 0.2202, 0.6677, 0.001001, 0.4424, 0.7788, 0.3343, 0.8313, 0.3343, 0.7788, 0.7758, 0.4454, 0.7232, 0.5536, 0.7232, 0.4454, 0.4464, 0.6657, 0.6657, 0.6657, 0.6657, 0.6131, 0.4454, 0.6121, 0.6647, 0.6121, 0.4454, 0.6647, 0.9881, 0.2212, 0.999, 0.2212, 0.999, 0.1131, 0.8631, 0.7768, 0.874, 0.752, 0.874, 0.7768, 0.8879, 0.752, 0.8879, 0.7768, 0.877, 0.7768, 0.8621, 0.7758, 0.873, 0.751, 0.8621, 0.751, 0.8869, 0.751, 0.876, 0.751, 0.876, 0.7758, 0.4434, 0.4464, 0.2242, 0.6657, 0.4434, 0.6657, 0.2242, 0.4434, 0.4434, 0.4434, 0.4434, 0.2242, 0.9573, 0.8879, 0.9573, 0.6687, 0.9464, 0.8879, 0.9454, 0.8869, 0.9563, 0.6677, 0.9454, 0.6677, 0.8879, 0.9603, 0.6687, 0.9712, 0.8879, 0.9712, 0.8869, 0.9593, 0.6677, 0.9593, 0.6677, 0.9702, 0.9464, 0.6657, 0.9573, 0.6657, 0.9573, 0.4464, 0.9454, 0.6647, 0.9563, 0.4454, 0.9454, 0.4454, 0.6657, 0.9712, 0.6657, 0.9603, 0.4464, 0.9712, 0.6647, 0.9593, 0.4454, 0.9593, 0.4454, 0.9702, 0.2232, 0.6647, 0.2232, 0.4454, 0.4424, 0.4454, 0.4424, 0.2232, 0.2232, 0.4424, 0.2232, 0.2232, 0.2212, 0.4464, 0.002002, 0.6657, 0.2212, 0.6657, 0.002002, 0.2212, 0.2212, 0.2212, 0.2212, 0.002002, 0.9573, 0.2212, 0.9573, 0.002002, 0.9464, 0.2212, 0.9454, 0.2202, 0.9563, 0.001001, 0.9454, 0.001001, 0.9326, 0.4434, 0.9434, 0.2242, 0.9434, 0.4434, 0.9296, 0.2242, 0.9296, 0.4434, 0.9187, 0.4434, 0.2212, 0.9603, 0.2212, 0.9712, 0.002002, 0.9712, 0.2202, 0.9593, 0.001001, 0.9702, 0.001001, 0.9593, 0.9434, 0.8879, 0.9326, 0.8879, 0.9434, 0.6687, 0.9316, 0.8869, 0.9316, 0.6677, 0.9424, 0.6677, 0.6657, 0.2242, 0.6657, 0.4434, 0.4464, 0.4434, 0.4464, 0.2212, 0.6657, 0.002002, 0.6657, 0.2212, 0.4454, 0.4424, 0.6647, 0.2232, 0.4454, 0.2232, 0.6647, 0.001001, 0.4454, 0.001001, 0.4454, 0.2202, 0.6657, 0.9573, 0.4464, 0.9573, 0.6657, 0.9464, 0.6647, 0.9454, 0.4454, 0.9563, 0.4454, 0.9454, 0.8909, 0.6657, 0.9018, 0.4464, 0.9018, 0.6657, 0.9316, 0.4424, 0.9316, 0.2232, 0.9424, 0.2232, 0.4464, 0.9157, 0.6657, 0.9157, 0.6657, 0.9048, 0.6657, 0.8601, 0.6657, 0.8353, 0.4464, 0.8601, 0.5288, 0.498, 0.5536, 0.4454, 0.5288, 0.4454, 0.4464, 0.499, 0.4712, 0.499, 0.4712, 0.4464, 0.001001, 0.9454, 0.001001, 0.9563, 0.2202, 0.9454, 0.9018, 0.2242, 0.9018, 0.4434, 0.8909, 0.4434, 0.9851, 0.6687, 0.9851, 0.7768, 0.9742, 0.7768, 0.9732, 0.6677, 0.9841, 0.6677, 0.9732, 0.7758, 0.9187, 0.2212, 0.9296, 0.002002, 0.9296, 0.2212, 0.6647, 0.9316, 0.4454, 0.9316, 0.4454, 0.9424, 0.9296, 0.8879, 0.9296, 0.6687, 0.9187, 0.8879, 0.9177, 0.8869, 0.9286, 0.6677, 0.9177, 0.6677, 0.4434, 0.8353, 0.2242, 0.8601, 0.4434, 0.8601, 0.4424, 0.8343, 0.2232, 0.8343, 0.2232, 0.8591, 0.5129, 0.502, 0.5129, 0.5546, 0.502, 0.5546, 0.9048, 0.749, 0.9157, 0.7242, 0.9157, 0.749, 0.5149, 0.498, 0.5149, 0.4454, 0.5258, 0.4454, 0.5437, 0.5546, 0.5546, 0.502, 0.5546, 0.5546, 0.4434, 0.9712, 0.2242, 0.9712, 0.4434, 0.9603, 0.9712, 0.2242, 0.9603, 0.4434, 0.9712, 0.4434, 0.6687, 0.9573, 0.8879, 0.9573, 0.8879, 0.9464, 0.9286, 0.2232, 0.9177, 0.4424, 0.9177, 0.2232, 0.4841, 0.501, 0.4732, 0.501, 0.4732, 0.5536, 0.4573, 0.502, 0.4464, 0.5546, 0.4573, 0.5546, 0.2212, 0.9881, 0.1131, 0.999, 0.2212, 0.999, 0.2202, 0.9871, 0.1121, 0.998, 0.1121, 0.9871, 0.9286, 0.001001, 0.9177, 0.001001, 0.9177, 0.2202, 0.9434, 0.4464, 0.9326, 0.6657, 0.9434, 0.6657, 0.6647, 0.8343, 0.4454, 0.8591, 0.4454, 0.8343, 0.8879, 0.8601, 0.6687, 0.8601, 0.8879, 0.8353, 0.8323, 0.2212, 0.8076, 0.2212, 0.8323, 0.002002, 0.8066, 0.2202, 0.8066, 0.001001, 0.8313, 0.001001, 0.9157, 0.4464, 0.9048, 0.6657, 0.9157, 0.6657, 0.001001, 0.9424, 0.001001, 0.9316, 0.2202, 0.9316, 0.9851, 0.8879, 0.9851, 0.7798, 0.9742, 0.8879, 0.9732, 0.8869, 0.9841, 0.7788, 0.9732, 0.7788, 0.7758, 0.9177, 0.5566, 0.9286, 0.5566, 0.9177, 0.5546, 0.9742, 0.5546, 0.9851, 0.3353, 0.9851, 0.9038, 0.6647, 0.9147, 0.4454, 0.9038, 0.4454, 0.8631, 0.6657, 0.8879, 0.6657, 0.8879, 0.4464, 0.4742, 0.499, 0.499, 0.499, 0.499, 0.4464, 0.4454, 0.498, 0.4702, 0.4454, 0.4454, 0.4454, 0.5546, 0.9187, 0.5546, 0.9296, 0.3353, 0.9296, 0.5536, 0.9177, 0.3343, 0.9286, 0.3343, 0.9177, 0.9157, 0.4434, 0.9048, 0.4434, 0.9157, 0.2242, 0.9038, 0.4424, 0.9038, 0.2232, 0.9147, 0.2232, 0.001001, 0.6647, 0.001001, 0.4454, 0.2202, 0.4454, 0.2202, 0.001001, 0.001001, 0.2202, 0.001001, 0.001001, 0.9018, 0.8909, 0.8909, 0.9157, 0.9018, 0.9157, 0.9008, 0.8899, 0.8899, 0.8899, 0.8899, 0.9147, 0.8621, 0.748, 0.8869, 0.7232, 0.8621, 0.7232, 0.8621, 0.6677, 0.8621, 0.7202, 0.9147, 0.6677, 0.4424, 0.9871, 0.3343, 0.998, 0.3343, 0.9871, 0.9871, 0.1121, 0.998, 0.1121, 0.9871, 0.2202, 0.9464, 0.4434, 0.9573, 0.2242, 0.9573, 0.4434, 0.4464, 0.8046, 0.6657, 0.8046, 0.6657, 0.7798, 0.2242, 0.8879, 0.4434, 0.8631, 0.4434, 0.8879, 0.2232, 0.8869, 0.2232, 0.8621, 0.4424, 0.8621, 0.9434, 0.2212, 0.9434, 0.002002, 0.9326, 0.2212, 0.5576, 0.7768, 0.7768, 0.7768, 0.7768, 0.752, 0.6687, 0.8879, 0.8879, 0.8879, 0.8879, 0.8631, 0.8879, 0.2212, 0.8631, 0.2212, 0.8879, 0.002002, 0.9593, 0.6647, 0.9841, 0.5566, 0.9593, 0.5566, 0.7788, 0.7788, 0.7788, 0.8036, 0.8869, 0.7788, 0.8601, 0.002002, 0.8353, 0.2212, 0.8601, 0.2212, 0.8343, 0.001001, 0.8591, 0.001001, 0.8343, 0.2202, 0.7798, 0.6657, 0.8046, 0.4464, 0.8046, 0.6657, 0.2242, 0.9157, 0.4434, 0.9157, 0.4434, 0.8909, 0.2212, 0.8909, 0.002002, 0.9157, 0.2212, 0.9157, 0.2202, 0.8899, 0.001001, 0.8899, 0.001001, 0.9147, 0.8601, 0.7768, 0.8353, 0.7768, 0.8601, 0.5576, 0.8343, 0.7758, 0.8343, 0.5566, 0.8591, 0.5566, 0.6657, 0.8909, 0.6657, 0.9018, 0.4464, 0.9018, 0.6647, 0.8899, 0.4454, 0.9008, 0.4454, 0.8899, 0.9018, 0.2212, 0.8909, 0.2212, 0.9018, 0.002002, 0.8899, 0.2202, 0.8899, 0.001001, 0.9008, 0.001001, 0.4434, 0.002002, 0.4434, 0.2212, 0.2242, 0.2212, 0.002002, 0.4434, 0.2212, 0.2242, 0.2212, 0.4434, 0.8601, 0.2242, 0.8353, 0.4434, 0.8601, 0.4434, 0.2232, 0.9147, 0.4424, 0.8899, 0.2232, 0.8899, 0.8046, 0.2242, 0.7798, 0.4434, 0.8046, 0.4434, 0.8621, 0.4454, 0.8869, 0.4454, 0.8621, 0.6647, 0.7798, 0.8323, 0.8879, 0.8323, 0.8879, 0.8076, 0.8076, 0.6657, 0.8323, 0.5576, 0.8323, 0.6657, 0.2212, 0.7798, 0.002002, 0.8046, 0.2212, 0.8046, 0.7768, 0.002002, 0.7768, 0.2212, 0.752, 0.2212, 0.8879, 0.2242, 0.8879, 0.4434, 0.8631, 0.4434, 0.8879, 0.8909, 0.6687, 0.9018, 0.8879, 0.9018, 0.6677, 0.9008, 0.8869, 0.8899, 0.6677, 0.8899, 0.8621, 0.4424, 0.8869, 0.2232, 0.8621, 0.2232, 0.6677, 0.8869, 0.6677, 0.8621, 0.8869, 0.8621, 0.8621, 0.2202, 0.8869, 0.001001, 0.8621, 0.001001, 0.752, 0.4434, 0.7768, 0.4434, 0.7768, 0.2242, 0.9851, 0.1131, 0.9603, 0.2212, 0.9851, 0.2212, 0.6677, 0.8591, 0.6677, 0.8343, 0.8869, 0.8343, 0.002002, 0.8601, 0.2212, 0.8353, 0.2212, 0.8601, 0.8343, 0.4424, 0.8591, 0.2232, 0.8343, 0.2232, 0.6657, 0.6101, 0.4464, 0.6101, 0.6657, 0.5576, 0.6647, 0.9038, 0.4454, 0.9147, 0.4454, 0.9038, 0.8899, 0.2232, 0.8899, 0.4424, 0.9008, 0.2232, 0.4881, 0.5546, 0.499, 0.502, 0.499, 0.5546, 0.4732, 0.498, 0.498, 0.4454, 0.4732, 0.4454, 0.6687, 0.9157, 0.8879, 0.9157, 0.8879, 0.9048, 0.6677, 0.9147, 0.8869, 0.9038, 0.6677, 0.9038, 0.9157, 0.002002, 0.9048, 0.2212, 0.9157, 0.2212, 0.9038, 0.001001, 0.9038, 0.2202, 0.9147, 0.001001, 0.2202, 0.2232, 0.001001, 0.2232, 0.001001, 0.4424, 0.2232, 0.2202, 0.4424, 0.001001, 0.2232, 0.001001, 0.2242, 0.9434, 0.3323, 0.9434, 0.3323, 0.9187, 0.2232, 0.9177, 0.2232, 0.9424, 0.3313, 0.9177, 0.9157, 0.8879, 0.8909, 0.8879, 0.9157, 0.7798, 0.7798, 0.9434, 0.8879, 0.9434, 0.8879, 0.9187, 0.8899, 0.8869, 0.8899, 0.7788, 0.9147, 0.7788, 0.7788, 0.9177, 0.7788, 0.9424, 0.8869, 0.9177, 0.8046, 0.002002, 0.7798, 0.2212, 0.8046, 0.2212, 0.9286, 0.4454, 0.9177, 0.4454, 0.9177, 0.6647, 0.002002, 0.999, 0.1101, 0.9881, 0.1101, 0.999, 0.001001, 0.998, 0.001001, 0.9871, 0.1091, 0.9871, 0.498, 0.501, 0.4871, 0.5536, 0.4871, 0.501, 0.5407, 0.502, 0.5407, 0.5546, 0.5298, 0.5546, 0.7768, 0.9434, 0.6687, 0.9434, 0.7768, 0.9326, 0.9851, 0.3353, 0.9742, 0.4434, 0.9851, 0.4434, 0.9712, 0.7798, 0.9712, 0.8879, 0.9603, 0.8879, 0.3323, 0.9464, 0.2242, 0.9573, 0.3323, 0.9573, 0.4454, 0.501, 0.4454, 0.5536, 0.4563, 0.501, 0.4712, 0.502, 0.4603, 0.5546, 0.4712, 0.5546, 0.9841, 0.3343, 0.9732, 0.4424, 0.9732, 0.3343, 0.9712, 0.6687, 0.9712, 0.7768, 0.9603, 0.7768, 0.002002, 0.9851, 0.2212, 0.9851, 0.2212, 0.9742, 0.2232, 0.9702, 0.4424, 0.9593, 0.2232, 0.9593, 0.9563, 0.2232, 0.9454, 0.2232, 0.9454, 0.4424, 0.002002, 0.8323, 0.2212, 0.8076, 0.2212, 0.8323, 0.4464, 0.8323, 0.6657, 0.8076, 0.6657, 0.8323, 0.4454, 0.8313, 0.4454, 0.8066, 0.6647, 0.8066, 0.9603, 0.1101, 0.9851, 0.1101, 0.9851, 0.002002, 0.9593, 0.1091, 0.9593, 0.001001, 0.9841, 0.001001, 0.2202, 0.9732, 0.001001, 0.9841, 0.001001, 0.9732, 0.8036, 0.001001, 0.7788, 0.001001, 0.7788, 0.2202, 0.001001, 0.8313, 0.001001, 0.8066, 0.2202, 0.8066, 0.751, 0.4424, 0.7758, 0.2232, 0.751, 0.2232, 0.6647, 0.7788, 0.4454, 0.8036, 0.4454, 0.7788, 0.9841, 0.1121, 0.9593, 0.1121, 0.9593, 0.2202, 0.3323, 0.9742, 0.3323, 0.999, 0.2242, 0.999, 0.3313, 0.9732, 0.2232, 0.998, 0.2232, 0.9732, 0.9593, 0.7788, 0.9702, 0.7788, 0.9593, 0.8869, 0.3313, 0.9454, 0.2232, 0.9563, 0.2232, 0.9454, 0.4593, 0.5536, 0.4702, 0.501, 0.4593, 0.501, 0.5288, 0.501, 0.5397, 0.501, 0.5288, 0.5536, 0.9593, 0.7758, 0.9593, 0.6677, 0.9702, 0.6677, 0.6677, 0.9424, 0.6677, 0.9316, 0.7758, 0.9316, 0.9038, 0.9147, 0.9038, 0.8899, 0.9147, 0.8899, 0.9147, 0.7232, 0.9038, 0.7232, 0.9038, 0.748, 0.5427, 0.5536, 0.5427, 0.501, 0.5536, 0.501, 0.501, 0.501, 0.5119, 0.501, 0.501, 0.5536, 0.6677, 0.9732, 0.6677, 0.9841, 0.8869, 0.9732, 0.9593, 0.4424, 0.9593, 0.2232, 0.9702, 0.2232, 0.5576, 0.749, 0.7768, 0.7242, 0.7768, 0.749, 0.5566, 0.748, 0.5566, 0.7232, 0.7758, 0.7232, 0.7242, 0.2212, 0.749, 0.002002, 0.749, 0.2212, 0.7232, 0.2202, 0.7232, 0.001001, 0.748, 0.001001, 0.5536, 0.9732, 0.3343, 0.9732, 0.3343, 0.9841, 0.9316, 0.4454, 0.9424, 0.4454, 0.9316, 0.6647, 0.999, 0.1101, 0.9881, 0.1101, 0.999, 0.002002, 0.4464, 0.999, 0.5546, 0.999, 0.5546, 0.9881, 0.5268, 0.5546, 0.5159, 0.5546, 0.5268, 0.502, 0.5149, 0.5536, 0.5149, 0.501, 0.5258, 0.501, 0.002002, 0.9296, 0.2212, 0.9296, 0.2212, 0.9187, 0.6677, 0.9454, 0.6677, 0.9563, 0.8869, 0.9454, 0.9316, 0.001001, 0.9316, 0.2202, 0.9424, 0.001001, 0.7758, 0.751, 0.5566, 0.7758, 0.5566, 0.751, 0.7758, 0.001001, 0.751, 0.001001, 0.751, 0.2202, 0.2202, 0.7788, 0.001001, 0.8036, 0.001001, 0.7788, 0.8313, 0.5566, 0.8066, 0.5566, 0.8066, 0.6647, 0.8869, 0.8066, 0.7788, 0.8313, 0.7788, 0.8066, 0.8036, 0.2232, 0.7788, 0.2232, 0.7788, 0.4424, 0.2202, 0.8343, 0.001001, 0.8343, 0.001001, 0.8591, 0.7788, 0.6647, 0.8036, 0.4454, 0.7788, 0.4454, 0.4454, 0.5566, 0.4454, 0.6091, 0.6647, 0.5566, 0.9008, 0.4454, 0.8899, 0.4454, 0.8899, 0.6647, 0.2202, 0.9177, 0.001001, 0.9286, 0.001001, 0.9177, 0.8909, 0.7768, 0.9018, 0.7242, 0.9018, 0.7768, 0.8899, 0.7758, 0.9008, 0.7232, 0.8899, 0.7232, 0.4454, 0.9871, 0.5536, 0.9871, 0.4454, 0.998, 0.9871, 0.1091, 0.998, 0.001001, 0.9871, 0.001001, 0.8323, 0.4434, 0.8323, 0.2242, 0.8076, 0.4434, 0.002002, 0.8879, 0.2212, 0.8879, 0.2212, 0.8631, 0.2202, 0.8621, 0.001001, 0.8869, 0.001001, 0.8621, 0.8066, 0.2232, 0.8313, 0.2232, 0.8066, 0.4424, 0.4464, 0.8879, 0.6657, 0.8631, 0.6657, 0.8879, 0.4454, 0.8869, 0.4454, 0.8621, 0.6647, 0.8621])
me_shrub_02a_reference.materials.append(mat_shrub_01a)
me_shrub_02a_reference.use_remesh_fix_poles = True
me_shrub_02a_reference.use_remesh_preserve_attributes = False
me_shrub_02a_reference.use_mirror_vertex_groups = False
me_shrub_02a_reference.update()
me_shrub_02a_reference.normals_split_custom_set([tuple(v) for v in zip(*[iter([-0.4184, 0.8898, -0.1823, -0.4184, 0.8898, -0.1823, -0.4184, 0.8898, -0.1823, 0.2033, 0.9785, 0.03616, 0.1788, 0.9814, -0.06955, 0.1788, 0.9814, -0.06955, 0.2033, 0.9785, 0.0362, 0.1788, 0.9814, -0.06955, 0.2033, 0.9784, 0.03621, 0.1975, 0.9792, 0.04588, 0.2033, 0.9785, 0.0362, 0.2033, 0.9784, 0.03621, 0.1975, 0.9792, 0.04588, 0.1975, 0.9792, 0.04588, 0.2033, 0.9785, 0.0362, 0.1975, 0.9792, 0.04588, 0.1975, 0.9792, 0.04588, 0.1675, 0.9846, -0.05021, 0.1975, 0.9792, 0.04588, 0.1675, 0.9846, -0.05021, 0.1676, 0.9846, -0.05022, -0.8802, 0.3369, 0.3343, -0.9581, 0.2725, 0.08806, -0.9581, 0.2725, 0.08806, -0.8802, 0.3369, 0.3343, -0.8802, 0.3369, 0.3342, -0.9581, 0.2725, 0.08806, -0.5657, 0.3881, 0.7275, -0.8802, 0.3369, 0.3342, -0.8802, 0.3369, 0.3343, -0.5657, 0.3881, 0.7275, -0.5657, 0.3881, 0.7275, -0.8802, 0.3369, 0.3342, -0.3578, 0.3757, 0.8549, -0.5657, 0.3881, 0.7275, -0.5657, 0.3881, 0.7275, -0.3578, 0.3757, 0.8549, -0.3578, 0.3756, 0.8549, -0.5657, 0.3881, 0.7275, 0.2016, 0.8077, 0.5541, 0.2016, 0.8077, 0.5541, 0.2016, 0.8077, 0.5541, -0.4907, 0.8637, 0.1148, -0.4907, 0.8637, 0.1148, -0.4907, 0.8637, 0.1148, -0.4907, 0.8637, 0.1148, -0.4907, 0.8637, 0.1148, -0.4907, 0.8637, 0.1148, 0.004192, -0.9733, 0.2293, -0.02436, -0.9714, 0.2363, 0.00419, -0.9733, 0.2293, 0.004192, -0.9733, 0.2293, -0.02435, -0.9714, 0.2363, -0.02436, -0.9714, 0.2363, -0.02435, -0.9714, 0.2363, -0.1536, -0.9017, 0.4042, -0.02436, -0.9714, 0.2363, -0.02435, -0.9714, 0.2363, -0.1536, -0.9017, 0.4042, -0.1536, -0.9017, 0.4042, -0.1536, -0.9017, 0.4042, -0.2982, -0.622, 0.724, -0.1536, -0.9017, 0.4042, -0.1536, -0.9017, 0.4042, -0.2981, -0.622, 0.7241, -0.2982, -0.622, 0.724, -0.2981, -0.622, 0.7241, 0.1948, -0.4444, 0.8744, -0.2982, -0.622, 0.724, -0.2981, -0.622, 0.7241, -0.3493, -0.3594, 0.8653, 0.1948, -0.4444, 0.8744, -0.3493, -0.3594, 0.8653, 0.09505, -0.4214, 0.9019, 0.1948, -0.4444, 0.8744, -0.3493, -0.3594, 0.8653, -0.5602, -0.3283, 0.7605, 0.09505, -0.4214, 0.9019, -0.4303, -0.6733, 0.6013, -0.6758, -0.4801, 0.5593, -0.6761, -0.6124, 0.4098, -0.8538, -0.4897, 0.1769, -0.6761, -0.6124, 0.4098, -0.6758, -0.4801, 0.5593, -0.8538, -0.4897, 0.1769, -0.6758, -0.4801, 0.5593, -0.8569, -0.3979, 0.3277, -0.8569, -0.3979, 0.3277, -0.6758, -0.4801, 0.5593, -0.5602, -0.3283, 0.7605, -0.5602, -0.3283, 0.7605, -0.6758, -0.4801, 0.5593, 0.06907, -0.6026, 0.795, -0.5602, -0.3283, 0.7605, 0.06907, -0.6026, 0.795, 0.09505, -0.4214, 0.9019, 0.09505, -0.4214, 0.9019, 0.06907, -0.6026, 0.795, 0.5405, -0.5347, 0.6497, 0.09505, -0.4214, 0.9019, 0.5405, -0.5347, 0.6497, 0.5618, -0.4124, 0.7171, 0.09505, -0.4214, 0.9019, 0.5618, -0.4124, 0.7171, 0.6884, -0.392, 0.6103, 0.09505, -0.4214, 0.9019, 0.6884, -0.392, 0.6103, 0.1948, -0.4444, 0.8744, 0.6884, -0.392, 0.6103, 0.8817, -0.4019, 0.247, 0.1948, -0.4444, 0.8744, 0.6884, -0.392, 0.6103, 0.8817, -0.4019, 0.247, 0.8817, -0.4019, 0.247, 0.9814, -0.1336, 0.1381, 0.8817, -0.4019, 0.247, 0.8817, -0.4019, 0.247, 0.9814, -0.1336, 0.1381, 0.8817, -0.4019, 0.247, 0.9814, -0.1336, 0.1381, 0.9814, -0.1336, 0.1381, 0.971, 0.03563, 0.2365, 0.9814, -0.1336, 0.1381, 0.9814, -0.1336, 0.1381, 0.8615, 0.4988, 0.09479, 0.971, 0.03563, 0.2365, 0.8615, 0.4988, 0.09479, 0.9714, 0.05672, 0.2304, 0.971, 0.03563, 0.2365, 0.8615, 0.4988, 0.09479, 0.8628, 0.4972, 0.0912, 0.9714, 0.05672, 0.2304, -0.4303, -0.6733, 0.6013, 0.06907, -0.6026, 0.795, -0.6758, -0.4801, 0.5593, 0.5761, -0.5225, 0.6286, 0.5405, -0.5347, 0.6496, 0.06911, -0.6026, 0.7951, -0.3368, 0.3276, -0.8827, -0.4353, 0.4264, -0.7929, -0.1591, 0.4392, -0.8842, -0.5666, 0.5138, -0.6442, -0.1591, 0.4392, -0.8842, -0.4353, 0.4264, -0.7929, -0.5666, 0.5138, -0.6442, -0.04873, 0.5263, -0.8489, -0.1591, 0.4392, -0.8842, -0.04873, 0.5263, -0.8489, 0.7081, 0.3162, -0.6314, -0.1591, 0.4392, -0.8842, -0.04873, 0.5263, -0.8489, 0.7675, 0.2131, -0.6046, 0.7081, 0.3162, -0.6314, 0.7675, 0.2131, -0.6046, 0.9033, 0.2443, -0.3527, 0.7081, 0.3162, -0.6314, 0.7675, 0.2131, -0.6046, 0.9372, 0.09191, -0.3364, 0.9033, 0.2443, -0.3527, 0.7675, 0.2131, -0.6046, 0.8864, 0.1001, -0.452, 0.9372, 0.09191, -0.3364, 0.9202, 0.164, -0.3555, 0.9372, 0.09191, -0.3364, 0.8864, 0.1001, -0.452, 0.9202, 0.164, -0.3555, 0.8864, 0.1001, -0.452, 0.5144, 0.4846, -0.7075, 0.5144, 0.4846, -0.7075, 0.7762, 0.4491, -0.4426, 0.9202, 0.164, -0.3555, 0.5144, 0.4846, -0.7075, 0.7761, 0.4491, -0.4426, 0.7762, 0.4491, -0.4426, 0.6133, 0.7378, -0.2821, 0.7762, 0.4491, -0.4426, 0.7761, 0.4491, -0.4426, 0.6133, 0.7378, -0.2821, 0.7761, 0.4491, -0.4426, 0.6133, 0.7378, -0.2822, 0.6133, 0.7378, -0.2822, 0.8615, 0.4988, 0.09479, 0.6133, 0.7378, -0.2821, 0.6133, 0.7378, -0.2822, 0.5398, 0.8389, -0.0703, 0.8615, 0.4988, 0.09479, 0.5398, 0.8389, -0.0703, 0.8628, 0.4972, 0.0912, 0.8615, 0.4988, 0.09479, 0.5398, 0.8389, -0.0703, 0.5602, 0.8255, -0.06852, 0.8628, 0.4972, 0.0912, 0.5144, 0.4846, -0.7075, -0.3455, 0.6829, -0.6436, -0.438, 0.7531, -0.491, 0.7675, 0.2131, -0.6046, 0.5144, 0.4846, -0.7075, 0.8864, 0.1001, -0.452, 0.7675, 0.2131, -0.6046, -0.04873, 0.5263, -0.8489, 0.5144, 0.4846, -0.7075, 0.5144, 0.4846, -0.7075, -0.04873, 0.5263, -0.8489, -0.3455, 0.6829, -0.6436, -0.5666, 0.5138, -0.6442, -0.3455, 0.6829, -0.6436, -0.04873, 0.5263, -0.8489, -0.5666, 0.5138, -0.6442, -0.5408, 0.654, -0.529, -0.3455, 0.6829, -0.6436, -0.438, 0.7531, -0.491, -0.3455, 0.6829, -0.6436, -0.5408, 0.654, -0.529, -0.438, 0.7531, -0.491, -0.5408, 0.654, -0.529, -0.5683, 0.7387, -0.3625, -0.7506, 0.5952, -0.2869, -0.438, 0.7531, -0.491, -0.5683, 0.7387, -0.3625, -0.7506, 0.5952, -0.2869, -0.5683, 0.7387, -0.3625, -0.7506, 0.5952, -0.2869, -0.8244, 0.4804, -0.2992, -0.7506, 0.5952, -0.2869, -0.7506, 0.5952, -0.2869, -0.8244, 0.4804, -0.2992, -0.7506, 0.5952, -0.2869, -0.8244, 0.4804, -0.2992, -0.8286, 0.4665, -0.3097, -0.8244, 0.4804, -0.2992, -0.8244, 0.4804, -0.2992, -0.8286, 0.4665, -0.3097, -0.8244, 0.4804, -0.2992, -0.8286, 0.4665, -0.3097, 0.9717, 0.1569, -0.1764, 0.9717, 0.157, -0.1764, 0.9971, -0.03514, -0.06701, 0.9717, 0.1569, -0.1764, 0.8982, 0.3413, -0.277, 0.9717, 0.157, -0.1764, 0.9717, 0.1569, -0.1764, 0.8982, 0.3413, -0.277, 0.8982, 0.3413, -0.277, -0.6947, -0.379, -0.6113, -0.6948, -0.3791, -0.6112, -0.6947, -0.379, -0.6113, -0.6947, -0.379, -0.6113, -0.6947, -0.379, -0.6113, -0.6948, -0.3791, -0.6112, 0.9758, -0.2074, -0.06962, 0.9873, -0.1586, 0.00114, 0.7486, -0.5867, -0.3087, 0.9758, -0.2074, -0.06962, 0.9972, 0.01216, 0.07385, 0.9873, -0.1586, 0.00114, 0.9979, 0.03533, 0.05475, 0.9972, 0.01216, 0.07385, 0.9758, -0.2074, -0.06962, 0.9979, 0.03533, 0.05475, 0.9945, 0.01826, 0.1033, 0.9972, 0.01216, 0.07385, 0.9945, 0.01826, 0.1033, 0.9873, -0.1586, 0.00114, 0.9972, 0.01216, 0.07385, 0.9945, 0.01826, 0.1033, 0.9918, 0.009708, 0.1274, 0.9873, -0.1586, 0.00114, -0.9489, 0.2395, -0.2054, -0.8567, 0.1273, -0.4998, -0.9648, 0.03802, -0.2602, -0.9489, 0.2395, -0.2054, -0.9648, 0.03802, -0.2602, -0.9876, 0.1169, 0.1052, -0.9876, 0.1169, 0.1052, -0.9648, 0.03802, -0.2602, -0.9477, -0.1497, 0.2819, -0.9876, 0.1169, 0.1052, -0.9477, -0.1497, 0.2819, -0.967, 0.1683, 0.1911, -0.9489, 0.2395, -0.2054, -0.9876, 0.1169, 0.1052, -0.967, 0.1683, 0.1911, -0.9489, 0.2395, -0.2054, -0.967, 0.1683, 0.1911, -0.9978, 0.03176, -0.05819, 0.7739, 0.2597, -0.5776, 0.7361, 0.3372, -0.5869, 0.9517, -0.1097, -0.2867, 0.7739, 0.2597, -0.5776, 0.6022, 0.4375, -0.6678, 0.7361, 0.3372, -0.5869, 0.5865, 0.4244, -0.6899, 0.6022, 0.4375, -0.6678, 0.7739, 0.2597, -0.5776, 0.5865, 0.4244, -0.6899, 0.5928, 0.4644, -0.6579, 0.6022, 0.4375, -0.6678, 0.5928, 0.4644, -0.6579, 0.7361, 0.3372, -0.5869, 0.6022, 0.4375, -0.6678, 0.5928, 0.4644, -0.6579, 0.5954, 0.4839, -0.6414, 0.7361, 0.3372, -0.5869, -0.7622, 0.4571, -0.4583, -0.695, 0.3793, -0.6108, -0.7887, 0.4004, -0.4665, -0.7622, 0.4571, -0.4583, -0.7887, 0.4004, -0.4665, -0.8261, 0.4954, -0.2687, -0.8261, 0.4954, -0.2687, -0.7887, 0.4004, -0.4665, -0.9039, 0.4058, -0.135, -0.8261, 0.4954, -0.2687, -0.9039, 0.4058, -0.135, -0.8429, 0.4845, -0.2342, -0.7622, 0.4571, -0.4583, -0.8261, 0.4954, -0.2687, -0.8429, 0.4845, -0.2342, -0.7622, 0.4571, -0.4583, -0.8429, 0.4845, -0.2342, -0.873, 0.2887, -0.3931, 0.8095, -0.4832, 0.3336, 0.8447, -0.4656, 0.2638, 0.6794, -0.7174, 0.1544, 0.8095, -0.4832, 0.3336, 0.8469, -0.3783, 0.3738, 0.8447, -0.4656, 0.2638, 0.8096, -0.404, 0.4259, 0.8469, -0.3783, 0.3738, 0.8095, -0.4832, 0.3336, 0.8096, -0.404, 0.4259, 0.8597, -0.4094, 0.3054, 0.8469, -0.3783, 0.3738, 0.8597, -0.4094, 0.3054, 0.8447, -0.4656, 0.2638, 0.8469, -0.3783, 0.3738, 0.8597, -0.4094, 0.3054, 0.8793, -0.4096, 0.2432, 0.8447, -0.4656, 0.2638, 0.8015, 0.5734, 0.1698, 0.8756, 0.4789, 0.06322, 0.8756, 0.4789, 0.06321, 0.8015, 0.5734, 0.1698, 0.8015, 0.5734, 0.1698, 0.8756, 0.4789, 0.06322, 0.7068, 0.6531, 0.2719, 0.8015, 0.5734, 0.1698, 0.8015, 0.5734, 0.1698, 0.7068, 0.6531, 0.2719, 0.7068, 0.6531, 0.272, 0.8015, 0.5734, 0.1698, 0.6813, -0.7121, -0.1697, 0.6813, -0.7121, -0.1697, 0.7742, -0.6297, 0.0632, 0.6813, -0.7121, -0.1697, 0.7742, -0.6297, 0.0632, 0.7742, -0.6297, 0.06322, 0.7787, -0.6229, 0.07462, 0.7742, -0.6297, 0.06322, 0.7742, -0.6297, 0.0632, 0.7787, -0.6229, 0.07462, 0.7787, -0.6229, 0.07462, 0.7742, -0.6297, 0.06322, 0.7787, -0.6229, 0.07462, 0.6954, -0.7034, -0.1471, 0.7787, -0.6229, 0.07462, 0.7787, -0.6229, 0.07461, 0.6954, -0.7034, -0.1471, 0.6954, -0.7034, -0.1471, 0.407, -0.6306, 0.6608, 0.4537, -0.4446, 0.7723, 0.407, -0.6306, 0.6608, 0.407, -0.6306, 0.6608, 0.4537, -0.4446, 0.7723, 0.4537, -0.4446, 0.7723, 0.4537, -0.4446, 0.7723, 0.4782, -0.2368, 0.8457, 0.4537, -0.4446, 0.7723, 0.4537, -0.4446, 0.7723, 0.4781, -0.2368, 0.8458, 0.4781, -0.2368, 0.8458, 0.737, 0.4695, -0.4862, 0.6005, 0.5193, -0.6081, 0.6005, 0.5193, -0.6081, 0.737, 0.4695, -0.4862, 0.6005, 0.5193, -0.6081, 0.737, 0.4695, -0.4862, 0.8966, 0.3834, -0.2217, 0.737, 0.4695, -0.4862, 0.737, 0.4695, -0.4862, 0.8966, 0.3834, -0.2217, 0.737, 0.4695, -0.4862, 0.8966, 0.3834, -0.2218, 0.8966, 0.3834, -0.2218, 0.9295, 0.3569, -0.09254, 0.8966, 0.3834, -0.2217, 0.8966, 0.3834, -0.2217, 0.9295, 0.3569, -0.09254, 0.9295, 0.3569, -0.09254, 0.8441, 0.3851, -0.3731, 0.8878, 0.4576, 0.0484, 0.8878, 0.4576, 0.04843, 0.8441, 0.3851, -0.3731, 0.8878, 0.4576, 0.04841, 0.8441, 0.3851, -0.3731, 0.8441, 0.3851, -0.3731, 0.8441, 0.3851, -0.3731, 0.7769, 0.3621, -0.5151, 0.8441, 0.3851, -0.3731, 0.7769, 0.3621, -0.5151, 0.7769, 0.3621, -0.5151, 0.7769, 0.3621, -0.5151, 0.8459, 0.5315, -0.04408, 0.7769, 0.3621, -0.5151, 0.7769, 0.3621, -0.5151, 0.8459, 0.5316, -0.04409, 0.8459, 0.5315, -0.04408, 0.8459, 0.5315, -0.04408, 0.8459, 0.5316, -0.04409, 0.7621, 0.6262, 0.1647, 0.8459, 0.5315, -0.04408, 0.7621, 0.6262, 0.1647, 0.7621, 0.6262, 0.1646, 0.7368, 0.6528, 0.1762, 0.7621, 0.6262, 0.1646, 0.7621, 0.6262, 0.1647, 0.7368, 0.6528, 0.1762, 0.7621, 0.6262, 0.1647, 0.7368, 0.6528, 0.1762, 0.7368, 0.6528, 0.1762, 0.7368, 0.6528, 0.1762, 0.7467, 0.6335, 0.2028, 0.7368, 0.6528, 0.1762, 0.7467, 0.6335, 0.2028, 0.7467, 0.6335, 0.2028, -0.9739, -0.2225, -0.0453, -0.9612, -0.07068, 0.2667, -0.9612, -0.0707, 0.2667, -0.9739, -0.2225, -0.0453, -0.9739, -0.2225, -0.0453, -0.9612, -0.07068, 0.2667, -0.9739, -0.2225, -0.0453, -0.9639, -0.2608, -0.05373, -0.9739, -0.2225, -0.0453, -0.9739, -0.2225, -0.0453, -0.9639, -0.2608, -0.05375, -0.9639, -0.2608, -0.05373, -0.9571, -0.1467, 0.25, -0.9639, -0.2608, -0.05373, -0.9639, -0.2608, -0.05375, -0.9571, -0.1467, 0.25, -0.9571, -0.1467, 0.25, -0.9639, -0.2608, -0.05373, -0.8768, 0.1295, -0.463, -0.9411, 0.2796, -0.19, -0.9411, 0.2796, -0.19, -0.8768, 0.1295, -0.463, -0.8768, 0.1295, -0.463, -0.9411, 0.2796, -0.19, -0.8768, 0.1295, -0.463, -0.8768, 0.1295, -0.463, -0.7238, -0.03337, -0.6892, -0.8768, 0.1295, -0.463, -0.7238, -0.03337, -0.6892, -0.7238, -0.03345, -0.6892, -0.7548, -0.4951, 0.4304, -0.581, -0.7495, 0.3174, -0.6025, -0.5866, 0.5412, -0.7548, -0.4951, 0.4304, -0.6025, -0.5866, 0.5412, -0.7144, -0.2477, 0.6544, -0.7144, -0.2477, 0.6544, -0.6025, -0.5866, 0.5412, -0.4999, -0.1191, 0.8579, -0.7144, -0.2477, 0.6544, -0.4999, -0.1191, 0.8579, -0.7501, -0.1526, 0.6434, -0.7548, -0.4951, 0.4304, -0.7144, -0.2477, 0.6544, -0.7501, -0.1526, 0.6434, -0.7548, -0.4951, 0.4304, -0.7501, -0.1526, 0.6434, -0.6383, -0.4156, 0.648, 0.06253, -0.03395, 0.9975, 0.06261, -0.03396, 0.9975, 0.06256, -0.03395, 0.9975, 0.06253, -0.03395, 0.9975, 0.06256, -0.03395, 0.9975, 0.06261, -0.03396, 0.9975, 0.2374, 0.205, 0.9495, 0.2375, 0.2051, 0.9495, 0.2375, 0.205, 0.9495, 0.2374, 0.205, 0.9495, 0.2376, 0.2051, 0.9495, 0.2375, 0.2051, 0.9495, 0.252, -0.9652, -0.07006, 0.2521, -0.9652, -0.07004, 0.5128, -0.8502, -0.1189, 0.252, -0.9652, -0.07006, -0.02978, -0.9994, -0.01537, 0.2521, -0.9652, -0.07004, 0.7288, 0.1502, -0.668, 0.7427, 0.1992, -0.6394, 0.7288, 0.1502, -0.668, 0.7288, 0.1502, -0.668, 0.7427, 0.1992, -0.6394, 0.7427, 0.1992, -0.6394, 0.7538, 0.2475, -0.6087, 0.7427, 0.1992, -0.6394, 0.7427, 0.1992, -0.6394, 0.7538, 0.2475, -0.6087, 0.7539, 0.2475, -0.6086, 0.7427, 0.1992, -0.6394, -0.5852, 0.6921, -0.4225, -0.6199, 0.662, -0.4212, -0.5852, 0.6921, -0.4225, -0.5852, 0.6921, -0.4225, -0.6199, 0.662, -0.4213, -0.6199, 0.662, -0.4213, -0.7744, 0.565, -0.2848, -0.6199, 0.662, -0.4213, -0.6199, 0.662, -0.4213, -0.7744, 0.565, -0.2848, -0.7744, 0.5649, -0.2848, -0.6199, 0.662, -0.4213, -0.8471, 0.5, -0.1803, -0.7744, 0.5649, -0.2848, -0.7744, 0.565, -0.2848, -0.8471, 0.5, -0.1803, -0.8471, 0.5, -0.1803, -0.7744, 0.5649, -0.2848, -0.9252, 0.3588, 0.1239, -0.8471, 0.5, -0.1803, -0.8471, 0.5, -0.1803, -0.9252, 0.3588, 0.1239, -0.9252, 0.3588, 0.124, -0.8471, 0.5, -0.1803, -0.9252, 0.3588, 0.1239, -0.8822, 0.1419, 0.449, -0.9252, 0.3588, 0.124, -0.9252, 0.3587, 0.124, -0.8822, 0.1419, 0.449, -0.8822, 0.1419, 0.449, -0.9317, 0.327, 0.1582, -0.9869, 0.1558, 0.04223, -0.9317, 0.327, 0.1582, -0.9317, 0.327, 0.1582, -0.9869, 0.1557, 0.0422, -0.9869, 0.1558, 0.04223, -0.9869, 0.1558, 0.04223, -0.9869, 0.1557, 0.0422, -0.9969, -0.02273, -0.07542, -0.9869, 0.1558, 0.04223, -0.9969, -0.02273, -0.07542, -0.9969, -0.02273, -0.07543, -0.7313, -0.2563, -0.6321, -0.5386, -0.5203, -0.6628, -0.7489, -0.4246, -0.5088, -0.7313, -0.2563, -0.6321, -0.7489, -0.4246, -0.5088, -0.9139, -0.1098, -0.3909, -0.9139, -0.1098, -0.3909, -0.7489, -0.4246, -0.5088, -0.9884, -0.1306, -0.07783, -0.9139, -0.1098, -0.3909, -0.9884, -0.1306, -0.07783, -0.9252, -0.008859, -0.3794, -0.7313, -0.2563, -0.6321, -0.9139, -0.1098, -0.3909, -0.9252, -0.008859, -0.3794, -0.7313, -0.2563, -0.6321, -0.9252, -0.008859, -0.3794, -0.865, -0.2864, -0.412, 0.351, 0.7524, 0.5574, 0.3735, 0.7422, 0.5564, 0.3735, 0.7422, 0.5564, 0.351, 0.7524, 0.5574, 0.3733, 0.7422, 0.5565, 0.351, 0.7524, 0.5574, 0.4047, 0.7854, 0.4683, 0.351, 0.7524, 0.5574, 0.351, 0.7524, 0.5574, 0.4047, 0.7854, 0.4683, 0.4047, 0.7855, 0.4683, 0.351, 0.7524, 0.5574, 0.5464, 0.7606, 0.3506, 0.4047, 0.7855, 0.4683, 0.4047, 0.7854, 0.4683, 0.5464, 0.7606, 0.3506, 0.4047, 0.7854, 0.4683, 0.5465, 0.7606, 0.3506, 0.5465, 0.7606, 0.3506, 0.6925, 0.6673, 0.2742, 0.5464, 0.7606, 0.3506, 0.5465, 0.7606, 0.3506, 0.6925, 0.6673, 0.2742, 0.6925, 0.6673, 0.2742, 0.7631, 0.6083, 0.2182, 0.6925, 0.6673, 0.2742, 0.6925, 0.6673, 0.2742, 0.7631, 0.6084, 0.2182, 0.6925, 0.6673, 0.2742, 0.7631, 0.6084, 0.2182, 0.5568, -0.6918, 0.4598, 0.5976, -0.6642, 0.4492, 0.5568, -0.6918, 0.4598, 0.5568, -0.6917, 0.4598, 0.5976, -0.6642, 0.4492, 0.5976, -0.6642, 0.4492, 0.5976, -0.6642, 0.4492, 0.5976, -0.6642, 0.4492, 0.7598, -0.5725, 0.3082, 0.5976, -0.6642, 0.4492, 0.7598, -0.5725, 0.3082, 0.7598, -0.5725, 0.3082, 0.7598, -0.5725, 0.3082, 0.7598, -0.5725, 0.3082, 0.8472, -0.4988, 0.1829, 0.7598, -0.5725, 0.3082, 0.8472, -0.4988, 0.1829, 0.8472, -0.4988, 0.1829, 0.8472, -0.4988, 0.1829, 0.8472, -0.4988, 0.1829, 0.9701, -0.2417, -0.02128, 0.8472, -0.4988, 0.1829, 0.9701, -0.2417, -0.02128, 0.9701, -0.2417, -0.02128, 0.9697, 0.05725, -0.2374, 0.9701, -0.2417, -0.02128, 0.9701, -0.2417, -0.02128, 0.9697, 0.05726, -0.2373, 0.9701, -0.2417, -0.02126, 0.9697, 0.05724, -0.2373, 0.07674, -0.8862, 0.457, 0.1479, -0.9562, 0.2526, 0.1479, -0.9562, 0.2526, 0.07366, -0.8867, 0.4565, 0.1478, -0.9562, 0.2526, 0.07365, -0.8867, 0.4565, 0.07365, -0.8867, 0.4565, -0.004375, -0.7712, 0.6366, 0.07366, -0.8867, 0.4565, 0.07365, -0.8867, 0.4565, -0.004378, -0.7712, 0.6366, -0.004378, -0.7712, 0.6366, 0.8495, 0.3498, 0.3949, 0.8357, 0.3619, 0.4131, 0.8631, 0.1635, 0.4779, 0.8495, 0.3498, 0.3949, 0.8631, 0.1635, 0.4779, 0.8636, 0.3248, 0.3856, 0.8754, 0.3249, 0.3579, 0.8495, 0.3498, 0.3949, 0.8636, 0.3248, 0.3856, 0.8754, 0.3249, 0.3579, 0.8636, 0.3248, 0.3856, 0.8763, 0.07784, 0.4754, 0.8763, 0.07784, 0.4754, 0.8636, 0.3248, 0.3856, 0.8631, 0.1635, 0.4779, 0.8763, 0.07784, 0.4754, 0.8631, 0.1635, 0.4779, 0.7242, -0.3924, 0.5671, -0.6951, -0.652, 0.3028, -0.6396, -0.7404, 0.2067, -0.6396, -0.7404, 0.2067, -0.6951, -0.652, 0.3028, -0.6952, -0.652, 0.3028, -0.6396, -0.7404, 0.2067, -0.6952, -0.652, 0.3028, -0.6951, -0.652, 0.3028, -0.6979, -0.579, 0.4215, -0.6952, -0.652, 0.3028, -0.6979, -0.579, 0.4215, -0.6981, -0.5789, 0.4213, -0.6295, -0.7505, 0.2011, -0.6981, -0.5789, 0.4213, -0.6979, -0.579, 0.4215, -0.6295, -0.7505, 0.2011, -0.6295, -0.7505, 0.2011, -0.6981, -0.5789, 0.4213, -0.5497, -0.833, -0.06341, -0.6295, -0.7505, 0.2011, -0.6295, -0.7505, 0.2011, -0.5497, -0.833, -0.06341, -0.5496, -0.833, -0.06342, -0.6295, -0.7505, 0.2011, 0.5191, -0.8016, -0.2965, 0.4471, -0.8867, -0.118, 0.4471, -0.8867, -0.118, 0.5191, -0.8016, -0.2965, 0.5191, -0.8016, -0.2965, 0.4471, -0.8867, -0.118, 0.5191, -0.8016, -0.2965, 0.4966, -0.7902, -0.3591, 0.5191, -0.8016, -0.2965, 0.5191, -0.8016, -0.2965, 0.4966, -0.7902, -0.3591, 0.4966, -0.7902, -0.3591, 0.4966, -0.7902, -0.3591, 0.4111, -0.8776, -0.2465, 0.4966, -0.7902, -0.3591, 0.4966, -0.7902, -0.3591, 0.4115, -0.8776, -0.2461, 0.4115, -0.8776, -0.2461, -0.9404, 0.1629, -0.2984, -0.9913, 0.03457, -0.127, -0.9913, 0.03457, -0.127, -0.9404, 0.1629, -0.2984, -0.9913, 0.03464, -0.127, -0.9405, 0.1629, -0.2983, -0.9405, 0.1629, -0.2983, -0.8706, 0.2569, -0.4197, -0.9404, 0.1629, -0.2984, -0.9405, 0.1629, -0.2983, -0.8706, 0.2568, -0.4196, -0.8706, 0.2569, -0.4197, -0.8706, 0.2568, -0.4196, -0.8948, 0.2297, -0.3828, -0.8706, 0.2569, -0.4197, -0.8706, 0.2569, -0.4196, -0.8948, 0.23, -0.3827, -0.8948, 0.23, -0.3827, 0.9505, -0.2531, 0.1802, 0.9601, -0.276, 0.04462, 0.9601, -0.276, 0.04462, 0.9505, -0.2531, 0.1803, 0.9601, -0.276, 0.04462, 0.9505, -0.2531, 0.1803, 0.9505, -0.2531, 0.1803, 0.9505, -0.2531, 0.1803, 0.9052, -0.2578, 0.3379, 0.9505, -0.2531, 0.1803, 0.9052, -0.2578, 0.3379, 0.9051, -0.2576, 0.3382, 0.7929, 0.05706, 0.6067, 0.9051, -0.2576, 0.3382, 0.9052, -0.2578, 0.3379, 0.7929, 0.05706, 0.6067, 0.7929, 0.05704, 0.6067, 0.9051, -0.2576, 0.3382, 0.7929, 0.05704, 0.6067, 0.7929, 0.05706, 0.6067, 0.5512, 0.3925, 0.7363, 0.7929, 0.05704, 0.6067, 0.5512, 0.3925, 0.7363, 0.5512, 0.3926, 0.7362, -0.2202, 0.9243, -0.3118, -0.2406, 0.968, 0.07187, -0.2406, 0.968, 0.07187, -0.2202, 0.9243, -0.3118, -0.2202, 0.9243, -0.3118, -0.2406, 0.968, 0.07187, -0.2202, 0.9243, -0.3118, -0.2202, 0.9243, -0.3118, -0.1175, 0.7509, -0.6499, -0.2202, 0.9243, -0.3118, -0.1175, 0.7509, -0.6499, -0.1175, 0.7509, -0.6499, -0.04989, 0.5533, -0.8315, -0.1175, 0.7509, -0.6499, -0.1175, 0.7509, -0.6499, -0.04989, 0.5533, -0.8315, -0.0499, 0.5533, -0.8315, -0.1175, 0.7509, -0.6499, -0.0499, 0.5533, -0.8315, -0.04989, 0.5533, -0.8315, -0.02836, 0.3076, -0.9511, -0.0499, 0.5533, -0.8315, -0.02836, 0.3076, -0.9511, -0.02836, 0.3076, -0.9511, 0.3616, 0.8883, 0.2831, 0.3616, 0.8883, 0.2831, 0.2692, 0.7222, 0.6372, 0.3616, 0.8883, 0.2831, 0.2692, 0.7222, 0.6372, 0.2692, 0.7222, 0.6371, 0.2447, 0.5923, 0.7676, 0.2692, 0.7222, 0.6371, 0.2692, 0.7222, 0.6372, 0.2447, 0.5923, 0.7676, 0.2447, 0.5923, 0.7677, 0.2692, 0.7222, 0.6371, 0.3437, 0.7154, 0.6083, 0.2447, 0.5923, 0.7677, 0.2447, 0.5923, 0.7676, 0.3437, 0.7154, 0.6083, 0.3437, 0.7154, 0.6083, 0.2447, 0.5923, 0.7677, -0.1702, -0.9487, -0.2663, -0.1976, -0.933, -0.3006, -0.1976, -0.933, -0.3007, -0.1702, -0.9487, -0.2663, -0.1702, -0.9487, -0.2663, -0.1976, -0.933, -0.3006, -0.03979, -0.9952, -0.08903, -0.1702, -0.9487, -0.2663, -0.1702, -0.9487, -0.2663, -0.03979, -0.9952, -0.08903, -0.03978, -0.9952, -0.08902, -0.1702, -0.9487, -0.2663, -0.03978, -0.9952, -0.08902, -0.03979, -0.9952, -0.08903, 0.06421, -0.9964, 0.05621, -0.03978, -0.9952, -0.08902, 0.06421, -0.9964, 0.05621, 0.06423, -0.9964, 0.05621, 0.3202, -0.9154, -0.2437, 0.3004, -0.7172, -0.6288, 0.3004, -0.7172, -0.6288, 0.3202, -0.9154, -0.2437, 0.3202, -0.9155, -0.2437, 0.3004, -0.7172, -0.6288, 0.3202, -0.9154, -0.2437, 0.252, -0.9508, 0.1801, 0.3202, -0.9155, -0.2437, 0.3202, -0.9154, -0.2437, 0.252, -0.9508, 0.1801, 0.252, -0.9508, 0.1801, 0.211, -0.951, 0.2262, 0.252, -0.9508, 0.1801, 0.252, -0.9508, 0.1801, 0.211, -0.951, 0.2262, 0.2109, -0.951, 0.2261, 0.252, -0.9508, 0.1801, 0.2109, -0.951, 0.2261, 0.211, -0.951, 0.2262, 0.3912, -0.8282, 0.4013, 0.2109, -0.951, 0.2261, 0.3912, -0.8282, 0.4013, 0.3912, -0.8282, 0.4013, 0.3912, -0.8282, 0.4013, 0.3912, -0.8282, 0.4013, 0.3468, -0.8829, 0.3167, 0.3912, -0.8282, 0.4013, 0.3468, -0.8829, 0.3167, 0.3468, -0.8829, 0.3167, 0.08991, -0.9913, 0.09565, 0.3468, -0.8829, 0.3167, 0.3468, -0.8829, 0.3167, 0.08993, -0.9913, 0.09564, 0.08993, -0.9913, 0.09572, 0.3468, -0.8829, 0.3166, -0.7776, -0.5969, -0.1974, -0.7044, -0.6599, -0.2616, -0.7776, -0.5969, -0.1974, -0.7776, -0.5969, -0.1974, -0.7044, -0.6599, -0.2616, -0.7044, -0.6599, -0.2616, -0.7044, -0.6599, -0.2616, -0.7044, -0.6599, -0.2616, -0.5608, -0.7564, -0.3367, -0.7044, -0.6599, -0.2616, -0.5608, -0.7564, -0.3367, -0.5608, -0.7564, -0.3367, -0.5608, -0.7564, -0.3367, -0.5608, -0.7564, -0.3367, -0.4194, -0.7882, -0.4503, -0.5608, -0.7564, -0.3367, -0.4194, -0.7882, -0.4503, -0.4194, -0.7882, -0.4503, -0.4194, -0.7882, -0.4503, -0.4194, -0.7882, -0.4503, -0.3133, -0.7579, -0.5722, -0.4194, -0.7882, -0.4503, -0.3133, -0.7579, -0.5722, -0.3133, -0.7579, -0.5722, -0.291, -0.7456, -0.5995, -0.3133, -0.7579, -0.5722, -0.3133, -0.7579, -0.5722, -0.291, -0.7456, -0.5995, -0.291, -0.7456, -0.5995, -0.3133, -0.7579, -0.5722, -0.8811, 0.4621, -0.1004, -0.8811, 0.4621, -0.1003, -0.8812, 0.4679, -0.06774, -0.8811, 0.4621, -0.1003, -0.8812, 0.4679, -0.06775, -0.8812, 0.4679, -0.06776, -0.8812, 0.4679, -0.06775, -0.8735, 0.4861, -0.02544, -0.8812, 0.4679, -0.06776, -0.8812, 0.4679, -0.06775, -0.8735, 0.4861, -0.02546, -0.8735, 0.4861, -0.02544, -0.8735, 0.4861, -0.02546, -0.8995, 0.4083, -0.1556, -0.8735, 0.4861, -0.02544, -0.8735, 0.4861, -0.02546, -0.8995, 0.4083, -0.1556, -0.8995, 0.4083, -0.1556, -0.8995, 0.4083, -0.1556, -0.9059, 0.3081, -0.2907, -0.8995, 0.4083, -0.1556, -0.8995, 0.4083, -0.1556, -0.9058, 0.3082, -0.2907, -0.9059, 0.3081, -0.2907, -0.9849, 0.1712, 0.02416, -0.9059, 0.3081, -0.2907, -0.9058, 0.3082, -0.2907, -0.9849, 0.1712, 0.02416, -0.9849, 0.1712, 0.02417, -0.9059, 0.3081, -0.2907, -0.9417, 0.01002, 0.3363, -0.9849, 0.1712, 0.02417, -0.9849, 0.1712, 0.02416, -0.9417, 0.01002, 0.3363, -0.9417, 0.01002, 0.3363, -0.9849, 0.1712, 0.02417])] * 3)])
arm_shrub_02a_qc_skeleton = bpy.data.armatures.new('shrub_02a.qc_skeleton')  # bones are not reproduced

# ---- objects
ob_shrub_02a_qc_skeleton = bpy.data.objects.new('shrub_02a.qc_skeleton', arm_shrub_02a_qc_skeleton)
ob_shrub_02a_reference = bpy.data.objects.new('shrub_02a_reference', me_shrub_02a_reference)

# ---- transforms, parenting, visibility, modifiers, constraints
ob_shrub_02a_qc_skeleton.location = (0.0, 0.0, 0.0)
ob_shrub_02a_qc_skeleton.show_in_front = True
ob_shrub_02a_qc_skeleton.lineart.crease_threshold = 0.0
ob_shrub_02a_reference.parent = ob_shrub_02a_qc_skeleton
ob_shrub_02a_reference.location = (0.0, 0.0, 0.0)
ob_shrub_02a_reference.lineart.crease_threshold = 0.0
_vg = ob_shrub_02a_reference.vertex_groups.new(name='static_prop')
_vg.add([0, 1, 2, 3, 4, 5, 6, 7, 8, 9, 10, 11, 12, 13, 14, 15, 16, 17, 18, 19, 20, 21, 22, 23, 24, 25, 26, 27, 28, 29, 30, 31, 32, 33, 34, 35, 36, 37, 38, 39, 40, 41, 42, 43, 44, 45, 46, 47, 48, 49, 50, 51, 52, 53, 54, 55, 56, 57, 58, 59, 60, 61, 62, 63, 64, 65, 66, 67, 68, 69, 70, 71, 72, 73, 74, 75, 76, 77, 78, 79, 80, 81, 82, 83, 84, 85, 86, 87, 88, 89, 90, 91, 92, 93, 94, 95, 96, 97, 98, 99, 100, 101, 102, 103, 104, 105, 106, 107, 108, 109, 110, 111, 112, 113, 114, 115, 116, 117, 118, 119, 120, 121, 122, 123, 124, 125, 126, 127, 128, 129, 130, 131, 132, 133, 134, 135, 136, 137, 138, 139, 140, 141, 142, 143, 144, 145, 146, 147, 148, 149, 150, 151, 152, 153, 154, 155, 156, 157, 158, 159, 160, 161, 162, 163, 164, 165, 166, 167, 168, 169, 170, 171, 172, 173, 174, 175, 176, 177, 178, 179, 180, 181, 182, 183, 184, 185, 186, 187, 188, 189], 1.0, 'REPLACE')
_m = ob_shrub_02a_reference.modifiers.new('Armature', 'ARMATURE')
_m.object = ob_shrub_02a_qc_skeleton

# ---- collection membership
scene.collection.objects.link(ob_shrub_02a_qc_skeleton)
scene.collection.objects.link(ob_shrub_02a_reference)
col_shrub_02a.objects.link(ob_shrub_02a_qc_skeleton)
col_shrub_02a.objects.link(ob_shrub_02a_reference)

# ---- scene / render settings (as saved in the file)
scene.frame_start = 1; scene.frame_end = 250; scene.frame_set(0)
scene.render.engine = 'BLENDER_EEVEE_NEXT'
scene.cycles.use_denoising = False
scene.cycles.samples = 128
scene.cycles.sampling_pattern = 'TABULATED_SOBOL'
scene.cycles.use_adaptive_sampling = False
scene.cycles.use_light_tree = False
scene.view_settings.view_transform = 'Filmic'
bpy.context.view_layer.update()

# ---- added for rendering (the .blend has no active camera and no usable light): camera, sun + grey world if the file has none
cam_auto = bpy.data.cameras.new('AutoCamera')
cam_auto.lens = 50.0
cam_auto.sensor_width = 36.0
cam_auto.clip_end = 1439.82
ob_auto_camera = bpy.data.objects.new('AutoCamera', cam_auto)
scene.collection.objects.link(ob_auto_camera)
ob_auto_camera.location = (80.4926, -91.7194, 104.447)
ob_auto_camera.rotation_euler = (1.09748, -7.21219e-08, 0.694738)
scene.camera = ob_auto_camera
light_auto_sun = bpy.data.lights.new('AutoSun', 'SUN')
light_auto_sun.energy = 3.0
light_auto_sun.angle = 0.0523599
ob_auto_sun = bpy.data.objects.new('AutoSun', light_auto_sun)
scene.collection.objects.link(ob_auto_sun)
ob_auto_sun.rotation_euler = (0.872665, 0.174533, 0.523599)
if scene.world is None:
    world_auto = bpy.data.worlds.new('AutoWorld')
    world_auto.color = (0.3, 0.3, 0.3)
    scene.world = world_auto
bpy.context.view_layer.update()
